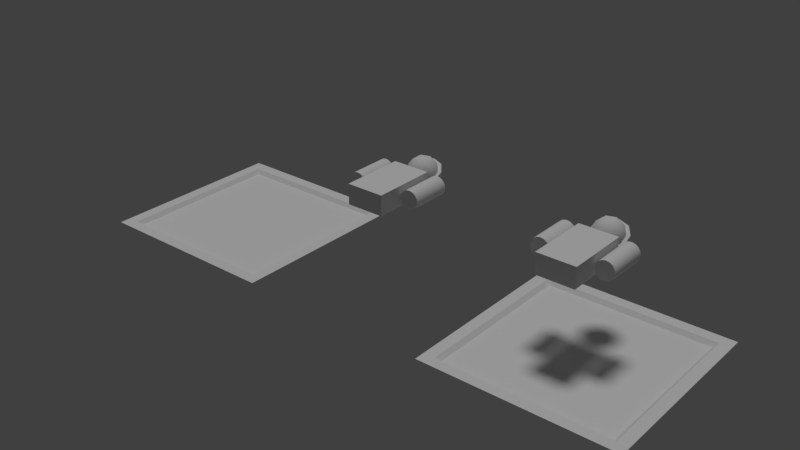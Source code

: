 # Source: meshes.blend  (saved by Blender 2.79.0; exported with 4.5.12 LTS)
import bpy
from mathutils import Matrix  # noqa: F401  (used for matrix-valued properties, if any)

bpy.ops.wm.read_factory_settings(use_empty=True)
scene = bpy.context.scene
scene.name = 'Scene'

# ---- collections
col_collection_1 = bpy.data.collections.new('Collection 1'); scene.collection.children.link(col_collection_1)

# ---- materials (node trees are filled in below, after node groups)
mat_vertexcolor = bpy.data.materials.new('VertexColor')
mat_vertexcolor.alpha_threshold = 0.0
mat_vertexcolor.use_transparent_shadow = False
mat_vertexcolor.roughness = 0.5
mat_vertexcolor.specular_intensity = 0.0

# ---- node groups
ng_auto_smooth = bpy.data.node_groups.new('Auto Smooth', 'GeometryNodeTree')
_s = ng_auto_smooth.interface.new_socket(name='Geometry', in_out='OUTPUT', socket_type='NodeSocketGeometry')
_s = ng_auto_smooth.interface.new_socket(name='Geometry', in_out='INPUT', socket_type='NodeSocketGeometry')
_s = ng_auto_smooth.interface.new_socket(name='Angle', in_out='INPUT', socket_type='NodeSocketFloat')
_s.subtype = 'ANGLE'
_s.min_value = 0.0
_s.max_value = 3.142
ng_auto_smooth.is_modifier = True
_N = ng_auto_smooth.nodes; _L = ng_auto_smooth.links
n0 = _N.new('NodeGroupOutput'); n0.name = 'Group Output'; n0.location = (480, -100)
n1 = _N.new('NodeGroupInput'); n1.name = 'Group Input'; n1.location = (-420, -300)
n2 = _N.new('NodeGroupInput'); n2.name = 'Group Input.001'; n2.location = (-60, -100)
n3 = _N.new('GeometryNodeSetShadeSmooth'); n3.name = 'Set Shade Smooth'; n3.location = (120, -100)
n3.domain = 'EDGE'
n4 = _N.new('GeometryNodeSetShadeSmooth'); n4.name = 'Set Shade Smooth.001'; n4.location = (300, -100)
n5 = _N.new('GeometryNodeInputMeshEdgeAngle'); n5.name = 'Edge Angle'; n5.location = (-420, -220)
n6 = _N.new('GeometryNodeInputEdgeSmooth'); n6.name = 'Is Edge Smooth'; n6.location = (-60, -160)
n7 = _N.new('GeometryNodeInputShadeSmooth'); n7.name = 'Is Face Smooth'; n7.location = (-240, -340)
n8 = _N.new('FunctionNodeBooleanMath'); n8.name = 'Boolean Math'; n8.location = (-60, -220)
n9 = _N.new('FunctionNodeCompare'); n9.name = 'Compare'; n9.location = (-240, -180)
n9.operation = 'LESS_EQUAL'
_L.new(n5.outputs[0], n9.inputs[0])
_L.new(n4.outputs[0], n0.inputs[0])
_L.new(n1.outputs[1], n9.inputs[1])
_L.new(n9.outputs[0], n8.inputs[0])
_L.new(n7.outputs[0], n8.inputs[1])
_L.new(n2.outputs[0], n3.inputs[0])
_L.new(n6.outputs[0], n3.inputs[1])
_L.new(n3.outputs[0], n4.inputs[0])
_L.new(n8.outputs[0], n3.inputs[2])
n0.is_active_output = True

# ---- material node trees

# ---- world
world_world = bpy.data.worlds.new('World'); scene.world = world_world
world_world.color = (0.05088, 0.05088, 0.05088)
world_world.use_sun_shadow = False
world_world.sun_shadow_jitter_overblur = 0.0
world_world.cycles.sampling_method = 'MANUAL'

# ---- lights
light_hemi = bpy.data.lights.new('Hemi', 'SUN')
light_hemi.transmission_factor = 0.0
light_hemi.angle = 0.1993
light_hemi.energy = 1.0
light_hemi.shadow_buffer_clip_start = 0.5
light_hemi.shadow_soft_size = 0.1
light_hemi.shadow_cascade_max_distance = 1000.0

# ---- meshes
me_plane_001 = bpy.data.meshes.new('Plane.001')
me_plane_001.from_pydata([(-0.5, -0.5, 0.0), (0.5, -0.5, 0.0), (-0.5, 0.5, 0.0), (0.5, 0.5, 0.0), (-0.4401, 0.4401, 0.0), (-0.4401, -0.4401, 0.0), (0.4401, -0.4401, 0.0), (0.4401, 0.4401, 0.0), (-0.4199, 0.4199, -0.02037), (-0.4199, -0.4199, -0.02037), (0.4199, -0.4199, -0.02037), (0.4199, 0.4199, -0.02037)], [], [(7, 4, 8, 11), (5, 4, 2, 0), (6, 5, 0, 1), (7, 6, 1, 3), (4, 7, 3, 2), (9, 10, 11, 8), (5, 6, 10, 9), (6, 7, 11, 10), (4, 5, 9, 8)])
_ca = me_plane_001.color_attributes.new('Col', 'BYTE_COLOR', 'CORNER')
_ca.data.foreach_set('color', [0.107, 0.03955, 0.0356, 1.0, 0.107, 0.03955, 0.0356, 1.0, 0.107, 0.03955, 0.0356, 1.0, 0.107, 0.03955, 0.0356, 1.0, 0.107, 0.03955, 0.0356, 1.0, 0.107, 0.03955, 0.0356, 1.0, 0.107, 0.03955, 0.0356, 1.0, 0.107, 0.03955, 0.0356, 1.0, 0.107, 0.03955, 0.0356, 1.0, 0.107, 0.03955, 0.0356, 1.0, 0.107, 0.03955, 0.0356, 1.0, 0.107, 0.03955, 0.0356, 1.0, 0.107, 0.03955, 0.0356, 1.0, 0.107, 0.03955, 0.0356, 1.0, 0.107, 0.03955, 0.0356, 1.0, 0.107, 0.03955, 0.0356, 1.0, 0.107, 0.03955, 0.0356, 1.0, 0.107, 0.03955, 0.0356, 1.0, 0.107, 0.03955, 0.0356, 1.0, 0.107, 0.03955, 0.0356, 1.0, 0.107, 0.009134, 0.01033, 1.0, 0.107, 0.009134, 0.01033, 1.0, 0.107, 0.009134, 0.01033, 1.0, 0.107, 0.009134, 0.01033, 1.0, 0.107, 0.03955, 0.0356, 1.0, 0.107, 0.03955, 0.0356, 1.0, 0.107, 0.03955, 0.0356, 1.0, 0.107, 0.03955, 0.0356, 1.0, 0.107, 0.03955, 0.0356, 1.0, 0.107, 0.03955, 0.0356, 1.0, 0.107, 0.03955, 0.0356, 1.0, 0.107, 0.03955, 0.0356, 1.0, 0.107, 0.03955, 0.0356, 1.0, 0.107, 0.03955, 0.0356, 1.0, 0.107, 0.03955, 0.0356, 1.0, 0.107, 0.03955, 0.0356, 1.0])
me_plane_001.materials.append(mat_vertexcolor)
me_plane_001.use_remesh_preserve_volume = False
me_plane_001.use_remesh_preserve_attributes = False
me_plane_001.use_mirror_vertex_groups = False
me_plane_001.use_paint_bone_selection = False
me_plane_001.use_paint_mask = True
me_plane_001.update()
me_cube_003 = bpy.data.meshes.new('Cube.003')
me_cube_003.from_pydata([(-1.08e-09, 0.1683, -0.07677), (0.05555, 0.1279, -0.03433), (-0.02122, 0.103, -0.03433), (-0.06866, 0.1683, -0.03433), (-0.02122, 0.2336, -0.03433), (0.05555, 0.2086, -0.03433), (0.02122, 0.103, 0.03433), (-0.05555, 0.1279, 0.03433), (-0.05555, 0.2086, 0.03433), (0.02122, 0.2336, 0.03433), (0.06866, 0.1683, 0.03433), (-1.08e-09, 0.1683, 0.07677), (-0.01247, 0.1299, -0.0653), (0.03265, 0.1445, -0.0653), (0.02018, 0.1062, -0.04036), (0.0653, 0.1683, -0.04036), (0.03265, 0.192, -0.0653), (-0.04036, 0.1683, -0.0653), (-0.05283, 0.1299, -0.04036), (-0.01247, 0.2066, -0.0653), (-0.05283, 0.2066, -0.04036), (0.02018, 0.2304, -0.04036), (0.07301, 0.1445, 9.644e-10), (0.07301, 0.192, 9.644e-10), (-1.08e-09, 0.0915, 9.644e-10), (0.04512, 0.1062, 9.644e-10), (-0.07301, 0.1445, 9.644e-10), (-0.04512, 0.1062, 9.644e-10), (-0.04512, 0.2304, 9.644e-10), (-0.07301, 0.192, 9.644e-10), (0.04512, 0.2304, 9.644e-10), (-1.08e-09, 0.245, 9.644e-10), (0.05283, 0.1299, 0.04036), (-0.02018, 0.1062, 0.04036), (-0.0653, 0.1683, 0.04036), (-0.02018, 0.2304, 0.04036), (0.05283, 0.2066, 0.04036), (0.01247, 0.1299, 0.0653), (0.04036, 0.1683, 0.0653), (-0.03265, 0.1445, 0.0653), (-0.03265, 0.192, 0.0653), (0.01247, 0.2066, 0.0653), (-0.09659, -0.2449, -0.05132), (-0.09659, -0.2449, 0.05132), (-0.09659, 0.08143, -0.05132), (-0.09659, 0.08143, 0.05132), (0.09659, -0.2449, -0.05132), (0.09659, -0.2449, 0.05132), (0.09659, 0.08143, -0.05132), (0.09659, 0.08143, 0.05132), (0.1532, 0.08143, 0.04733), (0.1351, 0.08143, 0.04373), (0.1197, 0.08143, 0.03347), (0.1095, 0.08143, 0.01811), (0.1059, 0.08143, -9.165e-11), (0.1095, 0.08143, -0.01811), (0.1197, 0.08143, -0.03347), (0.1351, 0.08143, -0.04373), (0.1532, 0.08143, -0.04733), (0.1713, 0.08143, -0.04373), (0.1867, 0.08143, -0.03347), (0.1969, 0.08143, -0.01811), (0.2005, 0.08143, 2.542e-09), (0.1969, 0.08143, 0.01811), (0.1867, 0.08143, 0.03347), (0.1713, 0.08143, 0.04373), (0.1532, -0.1205, 0.04733), (0.1351, -0.1205, 0.04373), (0.1197, -0.1205, 0.03347), (0.1095, -0.1205, 0.01811), (0.1059, -0.1205, -9.165e-11), (0.1095, -0.1205, -0.01811), (0.1197, -0.1205, -0.03347), (0.1351, -0.1205, -0.04373), (0.1532, -0.1205, -0.04733), (0.1713, -0.1205, -0.04373), (0.1867, -0.1205, -0.03347), (0.1969, -0.1205, -0.01811), (0.2005, -0.1205, 2.542e-09), (0.1969, -0.1205, 0.01811), (0.1867, -0.1205, 0.03347), (0.1713, -0.1205, 0.04373), (-0.1532, 0.08143, 0.04733), (-0.1713, 0.08143, 0.04373), (-0.1867, 0.08143, 0.03347), (-0.1969, 0.08143, 0.01811), (-0.2005, 0.08143, -9.165e-11), (-0.1969, 0.08143, -0.01811), (-0.1867, 0.08143, -0.03347), (-0.1713, 0.08143, -0.04373), (-0.1532, 0.08143, -0.04733), (-0.1351, 0.08143, -0.04373), (-0.1197, 0.08143, -0.03347), (-0.1095, 0.08143, -0.01811), (-0.1059, 0.08143, 2.542e-09), (-0.1095, 0.08143, 0.01811), (-0.1197, 0.08143, 0.03347), (-0.1351, 0.08143, 0.04373), (-0.1532, -0.1205, 0.04733), (-0.1713, -0.1205, 0.04373), (-0.1867, -0.1205, 0.03347), (-0.1969, -0.1205, 0.01811), (-0.2005, -0.1205, -9.165e-11), (-0.1969, -0.1205, -0.01811), (-0.1867, -0.1205, -0.03347), (-0.1713, -0.1205, -0.04373), (-0.1532, -0.1205, -0.04733), (-0.1351, -0.1205, -0.04373), (-0.1197, -0.1205, -0.03347), (-0.1095, -0.1205, -0.01811), (-0.1059, -0.1205, 2.542e-09), (-0.1095, -0.1205, 0.01811), (-0.1197, -0.1205, 0.03347), (-0.1351, -0.1205, 0.04373), (-1.543e-08, 0.2066, -0.089), (0.06731, 0.1413, -0.0611), (-0.02571, 0.1136, -0.07305), (-0.08319, 0.1863, -0.04177), (-0.02571, 0.2589, -0.0105), (0.06731, 0.2312, -0.02244), (-0.01511, 0.1584, -0.09462), (0.03956, 0.1747, -0.0876), (0.02445, 0.12, -0.07822), (0.07912, 0.1891, -0.04848), (0.03956, 0.2275, -0.06488), (-0.0489, 0.2011, -0.07624), (-0.06401, 0.1464, -0.06686), (-0.01511, 0.2438, -0.05786), (-0.06401, 0.2319, -0.0301), (0.02445, 0.2583, -0.01873), (0.08846, 0.1434, -0.01492), (0.08846, 0.1962, 0.007801), (-1.543e-08, 0.08437, -0.04033), (0.05467, 0.1007, -0.03331), (-0.08846, 0.1434, -0.01492), (-0.05467, 0.1007, -0.03331), (-0.05467, 0.2389, 0.02618), (-0.08846, 0.1962, 0.007801), (0.05467, 0.2389, 0.02618), (-1.543e-08, 0.2553, 0.03321)], [], [(0, 13, 12), (1, 13, 15), (0, 12, 17), (0, 17, 19), (0, 19, 16), (1, 15, 22), (2, 14, 24), (3, 18, 26), (4, 20, 28), (5, 21, 30), (1, 22, 25), (2, 24, 27), (3, 26, 29), (4, 28, 31), (5, 30, 23), (6, 32, 37), (7, 33, 39), (8, 34, 40), (9, 35, 41), (10, 36, 38), (38, 41, 11), (38, 36, 41), (36, 9, 41), (41, 40, 11), (41, 35, 40), (35, 8, 40), (40, 39, 11), (40, 34, 39), (34, 7, 39), (39, 37, 11), (39, 33, 37), (33, 6, 37), (37, 38, 11), (37, 32, 38), (32, 10, 38), (23, 36, 10), (23, 30, 36), (30, 9, 36), (31, 35, 9), (31, 28, 35), (28, 8, 35), (29, 34, 8), (29, 26, 34), (26, 7, 34), (27, 33, 7), (27, 24, 33), (24, 6, 33), (25, 32, 6), (25, 22, 32), (22, 10, 32), (30, 31, 9), (30, 21, 31), (21, 4, 31), (28, 29, 8), (28, 20, 29), (20, 3, 29), (26, 27, 7), (26, 18, 27), (18, 2, 27), (24, 25, 6), (24, 14, 25), (14, 1, 25), (22, 23, 10), (22, 15, 23), (15, 5, 23), (16, 21, 5), (16, 19, 21), (19, 4, 21), (19, 20, 4), (19, 17, 20), (17, 3, 20), (17, 18, 3), (17, 12, 18), (12, 2, 18), (15, 16, 5), (15, 13, 16), (13, 0, 16), (12, 14, 2), (12, 13, 14), (13, 1, 14), (42, 43, 45, 44), (44, 45, 49, 48), (48, 49, 47, 46), (46, 47, 43, 42), (44, 48, 46, 42), (49, 45, 43, 47), (51, 50, 65, 64, 63, 62, 61, 60, 59, 58, 57, 56, 55, 54, 53, 52), (67, 68, 69, 70, 71, 72, 73, 74, 75, 76, 77, 78, 79, 80, 81, 66), (54, 55, 71, 70), (62, 63, 79, 78), (55, 56, 72, 71), (63, 64, 80, 79), (56, 57, 73, 72), (64, 65, 81, 80), (57, 58, 74, 73), (50, 51, 67, 66), (65, 50, 66, 81), (58, 59, 75, 74), (51, 52, 68, 67), (59, 60, 76, 75), (52, 53, 69, 68), (60, 61, 77, 76), (53, 54, 70, 69), (61, 62, 78, 77), (83, 82, 97, 96, 95, 94, 93, 92, 91, 90, 89, 88, 87, 86, 85, 84), (99, 100, 101, 102, 103, 104, 105, 106, 107, 108, 109, 110, 111, 112, 113, 98), (86, 87, 103, 102), (94, 95, 111, 110), (87, 88, 104, 103), (95, 96, 112, 111), (88, 89, 105, 104), (96, 97, 113, 112), (89, 90, 106, 105), (82, 83, 99, 98), (97, 82, 98, 113), (90, 91, 107, 106), (83, 84, 100, 99), (91, 92, 108, 107), (84, 85, 101, 100), (92, 93, 109, 108), (85, 86, 102, 101), (93, 94, 110, 109), (114, 121, 120), (115, 121, 123), (114, 120, 125), (114, 125, 127), (114, 127, 124), (115, 123, 130), (116, 122, 132), (117, 126, 134), (118, 128, 136), (119, 129, 138), (115, 130, 133), (116, 132, 135), (117, 134, 137), (118, 136, 139), (119, 138, 131), (138, 129, 139), (129, 118, 139), (136, 128, 137), (128, 117, 137), (134, 126, 135), (126, 116, 135), (132, 122, 133), (122, 115, 133), (131, 138, 139, 136, 137, 134, 135, 132, 133, 130), (130, 123, 131), (123, 119, 131), (124, 129, 119), (124, 127, 129), (127, 118, 129), (127, 128, 118), (127, 125, 128), (125, 117, 128), (125, 126, 117), (125, 120, 126), (120, 116, 126), (123, 124, 119), (123, 121, 124), (121, 114, 124), (120, 122, 116), (120, 121, 122), (121, 115, 122)])
me_cube_003.polygons.foreach_set('use_smooth', [1, 1, 1, 1, 1, 1, 1, 1, 1, 1, 1, 1, 1, 1, 1, 1, 1, 1, 1, 1, 1, 1, 1, 1, 1, 1, 1, 1, 1, 1, 1, 1, 1, 1, 1, 1, 1, 1, 1, 1, 1, 1, 1, 1, 1, 1, 1, 1, 1, 1, 1, 1, 1, 1, 1, 1, 1, 1, 1, 1, 1, 1, 1, 1, 1, 1, 1, 1, 1, 1, 1, 1, 1, 1, 1, 1, 1, 1, 1, 1, 0, 0, 0, 0, 0, 0, 1, 1, 1, 1, 1, 1, 1, 1, 1, 1, 1, 1, 1, 1, 1, 1, 1, 1, 1, 1, 1, 1, 1, 1, 1, 1, 1, 1, 1, 1, 1, 1, 1, 1, 1, 1, 1, 1, 1, 1, 1, 1, 1, 1, 1, 1, 1, 1, 1, 1, 1, 1, 1, 1, 1, 1, 1, 1, 1, 1, 1, 1, 1, 1, 1, 1, 1, 1, 1, 1, 1, 1, 1, 1, 1, 1, 1])
_ca = me_cube_003.color_attributes.new('Col', 'BYTE_COLOR', 'CORNER')
_ca.data.foreach_set('color', [0.1912, 0.5841, 0.6584, 1.0, 0.1912, 0.5841, 0.6584, 1.0, 0.1912, 0.5841, 0.6584, 1.0, 0.1912, 0.5841, 0.6584, 1.0, 0.1912, 0.5841, 0.6584, 1.0, 0.1912, 0.5841, 0.6584, 1.0, 0.1912, 0.5841, 0.6584, 1.0, 0.1912, 0.5841, 0.6584, 1.0, 0.1912, 0.5841, 0.6584, 1.0, 0.1912, 0.5841, 0.6584, 1.0, 0.1912, 0.5841, 0.6584, 1.0, 0.1912, 0.5841, 0.6584, 1.0, 0.1912, 0.5841, 0.6584, 1.0, 0.1912, 0.5841, 0.6584, 1.0, 0.1912, 0.5841, 0.6584, 1.0, 0.003347, 0.2747, 0.0, 1.0, 0.003347, 0.2747, 0.0, 1.0, 0.003347, 0.2747, 0.0, 1.0, 0.1912, 0.5841, 0.6584, 1.0, 0.1912, 0.5841, 0.6584, 1.0, 0.1912, 0.5841, 0.6584, 1.0, 0.003347, 0.2747, 0.0, 1.0, 0.003347, 0.2747, 0.0, 1.0, 0.003347, 0.2747, 0.0, 1.0, 0.1912, 0.5841, 0.6584, 1.0, 0.1912, 0.5841, 0.6584, 1.0, 0.1912, 0.5841, 0.6584, 1.0, 0.1912, 0.5841, 0.6584, 1.0, 0.1912, 0.5841, 0.6584, 1.0, 0.1912, 0.5841, 0.6584, 1.0, 0.003347, 0.2747, 0.0, 1.0, 0.003347, 0.2747, 0.0, 1.0, 0.003347, 0.2747, 0.0, 1.0, 0.05951, 0.305, 0.02624, 1.0, 0.05951, 0.305, 0.02624, 1.0, 0.05951, 0.305, 0.02624, 1.0, 0.003347, 0.2747, 0.0, 1.0, 0.003347, 0.2747, 0.0, 1.0, 0.003347, 0.2747, 0.0, 1.0, 0.1912, 0.5841, 0.6584, 1.0, 0.1912, 0.5841, 0.6584, 1.0, 0.1912, 0.5841, 0.6584, 1.0, 0.1912, 0.5841, 0.6584, 1.0, 0.1912, 0.5841, 0.6584, 1.0, 0.1912, 0.5841, 0.6584, 1.0, 0.003347, 0.2747, 0.0, 1.0, 0.003347, 0.2747, 0.0, 1.0, 0.003347, 0.2747, 0.0, 1.0, 0.003347, 0.2747, 0.0, 1.0, 0.003347, 0.2747, 0.0, 1.0, 0.003347, 0.2747, 0.0, 1.0, 0.003347, 0.2747, 0.0, 1.0, 0.003347, 0.2747, 0.0, 1.0, 0.003347, 0.2747, 0.0, 1.0, 0.003347, 0.2747, 0.0, 1.0, 0.003347, 0.2747, 0.0, 1.0, 0.003347, 0.2747, 0.0, 1.0, 0.003347, 0.2747, 0.0, 1.0, 0.003347, 0.2747, 0.0, 1.0, 0.003347, 0.2747, 0.0, 1.0, 0.003347, 0.2747, 0.0, 1.0, 0.003347, 0.2747, 0.0, 1.0, 0.003347, 0.2747, 0.0, 1.0, 0.003347, 0.2747, 0.0, 1.0, 0.003347, 0.2747, 0.0, 1.0, 0.003347, 0.2747, 0.0, 1.0, 0.003347, 0.2747, 0.0, 1.0, 0.003347, 0.2747, 0.0, 1.0, 0.003347, 0.2747, 0.0, 1.0, 0.003347, 0.2747, 0.0, 1.0, 0.003347, 0.2747, 0.0, 1.0, 0.003347, 0.2747, 0.0, 1.0, 0.003347, 0.2747, 0.0, 1.0, 0.003347, 0.2747, 0.0, 1.0, 0.003347, 0.2747, 0.0, 1.0, 0.003347, 0.2747, 0.0, 1.0, 0.003347, 0.2747, 0.0, 1.0, 0.003347, 0.2747, 0.0, 1.0, 0.003347, 0.2747, 0.0, 1.0, 0.003347, 0.2747, 0.0, 1.0, 0.003347, 0.2747, 0.0, 1.0, 0.003347, 0.2747, 0.0, 1.0, 0.003347, 0.2747, 0.0, 1.0, 0.003347, 0.2747, 0.0, 1.0, 0.003347, 0.2747, 0.0, 1.0, 0.003347, 0.2747, 0.0, 1.0, 0.003347, 0.2747, 0.0, 1.0, 0.003347, 0.2747, 0.0, 1.0, 0.003347, 0.2747, 0.0, 1.0, 0.003347, 0.2747, 0.0, 1.0, 0.003347, 0.2747, 0.0, 1.0, 0.003347, 0.2747, 0.0, 1.0, 0.003347, 0.2747, 0.0, 1.0, 0.003347, 0.2747, 0.0, 1.0, 0.003347, 0.2747, 0.0, 1.0, 0.003347, 0.2747, 0.0, 1.0, 0.003347, 0.2747, 0.0, 1.0, 0.003347, 0.2747, 0.0, 1.0, 0.003347, 0.2747, 0.0, 1.0, 0.003347, 0.2747, 0.0, 1.0, 0.003347, 0.2747, 0.0, 1.0, 0.003347, 0.2747, 0.0, 1.0, 0.003347, 0.2747, 0.0, 1.0, 0.003347, 0.2747, 0.0, 1.0, 0.003347, 0.2747, 0.0, 1.0, 0.003347, 0.2747, 0.0, 1.0, 0.003347, 0.2747, 0.0, 1.0, 0.003347, 0.2747, 0.0, 1.0, 0.003347, 0.2747, 0.0, 1.0, 0.003347, 0.2747, 0.0, 1.0, 0.003347, 0.2747, 0.0, 1.0, 0.003347, 0.2747, 0.0, 1.0, 0.003347, 0.2747, 0.0, 1.0, 0.003347, 0.2747, 0.0, 1.0, 0.003347, 0.2747, 0.0, 1.0, 0.003347, 0.2747, 0.0, 1.0, 0.003347, 0.2747, 0.0, 1.0, 0.003347, 0.2747, 0.0, 1.0, 0.003347, 0.2747, 0.0, 1.0, 0.003347, 0.2747, 0.0, 1.0, 0.003347, 0.2747, 0.0, 1.0, 0.003347, 0.2747, 0.0, 1.0, 0.003347, 0.2747, 0.0, 1.0, 0.003347, 0.2747, 0.0, 1.0, 0.003347, 0.2747, 0.0, 1.0, 0.003347, 0.2747, 0.0, 1.0, 0.003347, 0.2747, 0.0, 1.0, 0.003347, 0.2747, 0.0, 1.0, 0.003347, 0.2747, 0.0, 1.0, 0.003347, 0.2747, 0.0, 1.0, 0.003347, 0.2747, 0.0, 1.0, 0.003347, 0.2747, 0.0, 1.0, 0.003347, 0.2747, 0.0, 1.0, 0.003347, 0.2747, 0.0, 1.0, 0.003347, 0.2747, 0.0, 1.0, 0.003347, 0.2747, 0.0, 1.0, 0.003347, 0.2747, 0.0, 1.0, 0.003347, 0.2747, 0.0, 1.0, 0.003347, 0.2747, 0.0, 1.0, 0.003347, 0.2747, 0.0, 1.0, 0.003347, 0.2747, 0.0, 1.0, 0.003347, 0.2747, 0.0, 1.0, 0.003347, 0.2747, 0.0, 1.0, 0.003347, 0.2747, 0.0, 1.0, 0.003347, 0.2747, 0.0, 1.0, 0.003347, 0.2747, 0.0, 1.0, 0.003347, 0.2747, 0.0, 1.0, 0.003347, 0.2747, 0.0, 1.0, 0.003347, 0.2747, 0.0, 1.0, 0.003347, 0.2747, 0.0, 1.0, 0.003347, 0.2747, 0.0, 1.0, 0.003347, 0.2747, 0.0, 1.0, 0.003347, 0.2747, 0.0, 1.0, 0.1912, 0.5841, 0.6584, 1.0, 0.1912, 0.5841, 0.6584, 1.0, 0.1912, 0.5841, 0.6584, 1.0, 0.1912, 0.5841, 0.6584, 1.0, 0.1912, 0.5841, 0.6584, 1.0, 0.1912, 0.5841, 0.6584, 1.0, 0.003347, 0.2747, 0.0, 1.0, 0.003347, 0.2747, 0.0, 1.0, 0.003347, 0.2747, 0.0, 1.0, 0.1912, 0.5841, 0.6584, 1.0, 0.1912, 0.5841, 0.6584, 1.0, 0.1912, 0.5841, 0.6584, 1.0, 0.1912, 0.5841, 0.6584, 1.0, 0.1912, 0.5841, 0.6584, 1.0, 0.1912, 0.5841, 0.6584, 1.0, 0.003347, 0.2747, 0.0, 1.0, 0.003347, 0.2747, 0.0, 1.0, 0.003347, 0.2747, 0.0, 1.0, 0.003347, 0.2747, 0.0, 1.0, 0.003347, 0.2747, 0.0, 1.0, 0.003347, 0.2747, 0.0, 1.0, 0.003347, 0.2747, 0.0, 1.0, 0.003347, 0.2747, 0.0, 1.0, 0.003347, 0.2747, 0.0, 1.0, 0.003347, 0.2747, 0.0, 1.0, 0.003347, 0.2747, 0.0, 1.0, 0.003347, 0.2747, 0.0, 1.0, 0.003347, 0.2747, 0.0, 1.0, 0.003347, 0.2747, 0.0, 1.0, 0.003347, 0.2747, 0.0, 1.0, 0.003347, 0.2747, 0.0, 1.0, 0.003347, 0.2747, 0.0, 1.0, 0.003347, 0.2747, 0.0, 1.0, 0.003347, 0.2747, 0.0, 1.0, 0.003347, 0.2747, 0.0, 1.0, 0.003347, 0.2747, 0.0, 1.0, 0.003347, 0.2747, 0.0, 1.0, 0.003347, 0.2747, 0.0, 1.0, 0.003347, 0.2747, 0.0, 1.0, 0.1912, 0.5841, 0.6584, 1.0, 0.1912, 0.5841, 0.6584, 1.0, 0.1912, 0.5841, 0.6584, 1.0, 0.1912, 0.5841, 0.6584, 1.0, 0.1912, 0.5841, 0.6584, 1.0, 0.1912, 0.5841, 0.6584, 1.0, 0.1912, 0.5841, 0.6584, 1.0, 0.1912, 0.5841, 0.6584, 1.0, 0.1912, 0.5841, 0.6584, 1.0, 0.1912, 0.5841, 0.6584, 1.0, 0.1912, 0.5841, 0.6584, 1.0, 0.1912, 0.5841, 0.6584, 1.0, 0.1912, 0.5841, 0.6584, 1.0, 0.1912, 0.5841, 0.6584, 1.0, 0.1912, 0.5841, 0.6584, 1.0, 0.1912, 0.5841, 0.6584, 1.0, 0.1912, 0.5841, 0.6584, 1.0, 0.1912, 0.5841, 0.6584, 1.0, 0.1912, 0.5841, 0.6584, 1.0, 0.1912, 0.5841, 0.6584, 1.0, 0.1912, 0.5841, 0.6584, 1.0, 0.1912, 0.5841, 0.6584, 1.0, 0.1912, 0.5841, 0.6584, 1.0, 0.1912, 0.5841, 0.6584, 1.0, 0.1912, 0.5841, 0.6584, 1.0, 0.1912, 0.5841, 0.6584, 1.0, 0.1912, 0.5841, 0.6584, 1.0, 0.1912, 0.5841, 0.6584, 1.0, 0.1912, 0.5841, 0.6584, 1.0, 0.1912, 0.5841, 0.6584, 1.0, 0.1912, 0.5841, 0.6584, 1.0, 0.1912, 0.5841, 0.6584, 1.0, 0.1912, 0.5841, 0.6584, 1.0, 0.1912, 0.5841, 0.6584, 1.0, 0.1912, 0.5841, 0.6584, 1.0, 0.1912, 0.5841, 0.6584, 1.0, 0.1912, 0.5841, 0.6584, 1.0, 0.1912, 0.5841, 0.6584, 1.0, 0.1912, 0.5841, 0.6584, 1.0, 0.1912, 0.5841, 0.6584, 1.0, 0.1912, 0.5841, 0.6584, 1.0, 0.1912, 0.5841, 0.6584, 1.0, 0.1912, 0.5841, 0.6584, 1.0, 0.1912, 0.5841, 0.6584, 1.0, 0.1912, 0.5841, 0.6584, 1.0, 0.1912, 0.5841, 0.6584, 1.0, 0.1912, 0.5841, 0.6584, 1.0, 0.1912, 0.5841, 0.6584, 1.0, 0.107, 0.04817, 0.006995, 1.0, 0.107, 0.04817, 0.006995, 1.0, 0.107, 0.04817, 0.006995, 1.0, 0.107, 0.04817, 0.006995, 1.0, 0.107, 0.04817, 0.006995, 1.0, 0.107, 0.04817, 0.006995, 1.0, 0.107, 0.04817, 0.006995, 1.0, 0.107, 0.04817, 0.006995, 1.0, 0.107, 0.04817, 0.006995, 1.0, 0.107, 0.04817, 0.006995, 1.0, 0.107, 0.04817, 0.006995, 1.0, 0.107, 0.04817, 0.006995, 1.0, 0.107, 0.04817, 0.006995, 1.0, 0.107, 0.04817, 0.006995, 1.0, 0.107, 0.04817, 0.006995, 1.0, 0.107, 0.04817, 0.006995, 1.0, 0.107, 0.04817, 0.006995, 1.0, 0.107, 0.04817, 0.006995, 1.0, 0.107, 0.04817, 0.006995, 1.0, 0.107, 0.04817, 0.006995, 1.0, 0.107, 0.04817, 0.006995, 1.0, 0.107, 0.04817, 0.006995, 1.0, 0.107, 0.04817, 0.006995, 1.0, 0.107, 0.04817, 0.006995, 1.0, 0.003347, 0.2747, 0.0, 1.0, 0.003347, 0.2747, 0.0, 1.0, 0.003347, 0.2747, 0.0, 1.0, 0.003347, 0.2747, 0.0, 1.0, 0.003347, 0.2747, 0.0, 1.0, 0.003347, 0.2747, 0.0, 1.0, 0.003347, 0.2747, 0.0, 1.0, 0.003347, 0.2747, 0.0, 1.0, 0.003347, 0.2747, 0.0, 1.0, 0.003347, 0.2747, 0.0, 1.0, 0.003347, 0.2747, 0.0, 1.0, 0.003347, 0.2747, 0.0, 1.0, 0.003347, 0.2747, 0.0, 1.0, 0.003347, 0.2747, 0.0, 1.0, 0.003347, 0.2747, 0.0, 1.0, 0.003347, 0.2747, 0.0, 1.0, 0.003347, 0.2747, 0.0, 1.0, 0.003347, 0.2747, 0.0, 1.0, 0.003347, 0.2747, 0.0, 1.0, 0.003347, 0.2747, 0.0, 1.0, 0.003347, 0.2747, 0.0, 1.0, 0.003347, 0.2747, 0.0, 1.0, 0.003347, 0.2747, 0.0, 1.0, 0.003347, 0.2747, 0.0, 1.0, 0.003347, 0.2747, 0.0, 1.0, 0.003347, 0.2747, 0.0, 1.0, 0.003347, 0.2747, 0.0, 1.0, 0.003347, 0.2747, 0.0, 1.0, 0.003347, 0.2747, 0.0, 1.0, 0.003347, 0.2747, 0.0, 1.0, 0.003347, 0.2747, 0.0, 1.0, 0.003347, 0.2747, 0.0, 1.0, 0.003347, 0.2747, 0.0, 1.0, 0.003347, 0.2747, 0.0, 1.0, 0.003347, 0.2747, 0.0, 1.0, 0.003347, 0.2747, 0.0, 1.0, 0.003347, 0.2747, 0.0, 1.0, 0.005182, 0.2831, 0.002428, 1.0, 0.003347, 0.2747, 0.0, 1.0, 0.003347, 0.2747, 0.0, 1.0, 0.003347, 0.2747, 0.0, 1.0, 0.003347, 0.2747, 0.0, 1.0, 0.003347, 0.2747, 0.0, 1.0, 0.003347, 0.2747, 0.0, 1.0, 0.003347, 0.2747, 0.0, 1.0, 0.003347, 0.2747, 0.0, 1.0, 0.003347, 0.2747, 0.0, 1.0, 0.003347, 0.2747, 0.0, 1.0, 0.003347, 0.2747, 0.0, 1.0, 0.003347, 0.2747, 0.0, 1.0, 0.003347, 0.2747, 0.0, 1.0, 0.003347, 0.2747, 0.0, 1.0, 0.003347, 0.2747, 0.0, 1.0, 0.003347, 0.2747, 0.0, 1.0, 0.003347, 0.2747, 0.0, 1.0, 0.003347, 0.2747, 0.0, 1.0, 0.003347, 0.2747, 0.0, 1.0, 0.003347, 0.2747, 0.0, 1.0, 0.003347, 0.2747, 0.0, 1.0, 0.003347, 0.2747, 0.0, 1.0, 0.003347, 0.2747, 0.0, 1.0, 0.003347, 0.2747, 0.0, 1.0, 0.003347, 0.2747, 0.0, 1.0, 0.003347, 0.2747, 0.0, 1.0, 0.003347, 0.2747, 0.0, 1.0, 0.003347, 0.2747, 0.0, 1.0, 0.003347, 0.2747, 0.0, 1.0, 0.003347, 0.2747, 0.0, 1.0, 0.003347, 0.2747, 0.0, 1.0, 0.003347, 0.2747, 0.0, 1.0, 0.003347, 0.2747, 0.0, 1.0, 0.003347, 0.2747, 0.0, 1.0, 0.003347, 0.2747, 0.0, 1.0, 0.003347, 0.2747, 0.0, 1.0, 0.003347, 0.2747, 0.0, 1.0, 0.003347, 0.2747, 0.0, 1.0, 0.003347, 0.2747, 0.0, 1.0, 0.003347, 0.2747, 0.0, 1.0, 0.003347, 0.2747, 0.0, 1.0, 0.003347, 0.2747, 0.0, 1.0, 0.003347, 0.2747, 0.0, 1.0, 0.003347, 0.2747, 0.0, 1.0, 0.003347, 0.2747, 0.0, 1.0, 0.003347, 0.2747, 0.0, 1.0, 0.003347, 0.2747, 0.0, 1.0, 0.003347, 0.2747, 0.0, 1.0, 0.003347, 0.2747, 0.0, 1.0, 0.003347, 0.2747, 0.0, 1.0, 0.003347, 0.2747, 0.0, 1.0, 0.003347, 0.2747, 0.0, 1.0, 0.003347, 0.2747, 0.0, 1.0, 0.003347, 0.2747, 0.0, 1.0, 0.003347, 0.2747, 0.0, 1.0, 0.003347, 0.2747, 0.0, 1.0, 0.003347, 0.2747, 0.0, 1.0, 0.003347, 0.2747, 0.0, 1.0, 0.003347, 0.2747, 0.0, 1.0, 0.003347, 0.2747, 0.0, 1.0, 0.003347, 0.2747, 0.0, 1.0, 0.003347, 0.2747, 0.0, 1.0, 0.003347, 0.2747, 0.0, 1.0, 0.003347, 0.2747, 0.0, 1.0, 0.003347, 0.2747, 0.0, 1.0, 0.003347, 0.2747, 0.0, 1.0, 0.003347, 0.2747, 0.0, 1.0, 0.003347, 0.2747, 0.0, 1.0, 0.003347, 0.2747, 0.0, 1.0, 0.003347, 0.2747, 0.0, 1.0, 0.003347, 0.2747, 0.0, 1.0, 0.003347, 0.2747, 0.0, 1.0, 0.003347, 0.2747, 0.0, 1.0, 0.003347, 0.2747, 0.0, 1.0, 0.003347, 0.2747, 0.0, 1.0, 0.003347, 0.2747, 0.0, 1.0, 0.003347, 0.2747, 0.0, 1.0, 0.003347, 0.2747, 0.0, 1.0, 0.003347, 0.2747, 0.0, 1.0, 0.003347, 0.2747, 0.0, 1.0, 0.003347, 0.2747, 0.0, 1.0, 0.003347, 0.2747, 0.0, 1.0, 0.003347, 0.2747, 0.0, 1.0, 0.003347, 0.2747, 0.0, 1.0, 0.003347, 0.2747, 0.0, 1.0, 0.003347, 0.2747, 0.0, 1.0, 0.003347, 0.2747, 0.0, 1.0, 0.003347, 0.2747, 0.0, 1.0, 0.003347, 0.2747, 0.0, 1.0, 0.003347, 0.2747, 0.0, 1.0, 0.003347, 0.2747, 0.0, 1.0, 0.003347, 0.2747, 0.0, 1.0, 0.003347, 0.2747, 0.0, 1.0, 0.003347, 0.2747, 0.0, 1.0, 0.003347, 0.2747, 0.0, 1.0, 0.003347, 0.2747, 0.0, 1.0, 0.003347, 0.2747, 0.0, 1.0, 0.003347, 0.2747, 0.0, 1.0, 0.003347, 0.2747, 0.0, 1.0, 0.003347, 0.2747, 0.0, 1.0, 0.003347, 0.2747, 0.0, 1.0, 0.003347, 0.2747, 0.0, 1.0, 0.003347, 0.2747, 0.0, 1.0, 0.003347, 0.2747, 0.0, 1.0, 0.003347, 0.2747, 0.0, 1.0, 0.003347, 0.2747, 0.0, 1.0, 0.003347, 0.2747, 0.0, 1.0, 0.003347, 0.2747, 0.0, 1.0, 0.003347, 0.2747, 0.0, 1.0, 0.003347, 0.2747, 0.0, 1.0, 0.003347, 0.2747, 0.0, 1.0, 0.003347, 0.2747, 0.0, 1.0, 0.003347, 0.2747, 0.0, 1.0, 0.003347, 0.2747, 0.0, 1.0, 0.003347, 0.2747, 0.0, 1.0, 0.003347, 0.2747, 0.0, 1.0, 0.003347, 0.2747, 0.0, 1.0, 0.003347, 0.2747, 0.0, 1.0, 0.003347, 0.2747, 0.0, 1.0, 0.003347, 0.2747, 0.0, 1.0, 0.003347, 0.2747, 0.0, 1.0, 0.003347, 0.2747, 0.0, 1.0, 0.003347, 0.2747, 0.0, 1.0, 0.003347, 0.2747, 0.0, 1.0, 0.003347, 0.2747, 0.0, 1.0, 0.003347, 0.2747, 0.0, 1.0, 0.003347, 0.2747, 0.0, 1.0, 0.003347, 0.2747, 0.0, 1.0, 0.003347, 0.2747, 0.0, 1.0, 0.003347, 0.2747, 0.0, 1.0, 0.003347, 0.2747, 0.0, 1.0, 0.003347, 0.2747, 0.0, 1.0, 0.003347, 0.2747, 0.0, 1.0, 0.003347, 0.2747, 0.0, 1.0, 0.003347, 0.2747, 0.0, 1.0, 0.003347, 0.2747, 0.0, 1.0, 0.003347, 0.2747, 0.0, 1.0, 0.003347, 0.2747, 0.0, 1.0, 0.003347, 0.2747, 0.0, 1.0, 0.003347, 0.2747, 0.0, 1.0, 0.003347, 0.2747, 0.0, 1.0, 0.003347, 0.2747, 0.0, 1.0, 0.003347, 0.2747, 0.0, 1.0, 0.003347, 0.2747, 0.0, 1.0, 0.003347, 0.2747, 0.0, 1.0, 0.003347, 0.2747, 0.0, 1.0, 0.003347, 0.2747, 0.0, 1.0, 0.003347, 0.2747, 0.0, 1.0, 0.003347, 0.2747, 0.0, 1.0, 0.003347, 0.2747, 0.0, 1.0, 0.003347, 0.2747, 0.0, 1.0, 0.003347, 0.2747, 0.0, 1.0, 0.1356, 0.521, 0.4342, 1.0, 0.1413, 0.5395, 0.4678, 1.0, 0.107, 0.04817, 0.006995, 1.0, 0.107, 0.04817, 0.006995, 1.0, 0.107, 0.04817, 0.006995, 1.0, 0.107, 0.04817, 0.006995, 1.0, 0.107, 0.04817, 0.006995, 1.0, 0.107, 0.04817, 0.006995, 1.0, 0.107, 0.04817, 0.006995, 1.0, 0.107, 0.04817, 0.006995, 1.0, 0.107, 0.04817, 0.006995, 1.0, 0.107, 0.04817, 0.006995, 1.0, 0.107, 0.04817, 0.006995, 1.0, 0.107, 0.04817, 0.006995, 1.0, 0.107, 0.04817, 0.006995, 1.0, 0.107, 0.04817, 0.006995, 1.0, 0.107, 0.04817, 0.006995, 1.0, 0.107, 0.04817, 0.006995, 1.0, 0.107, 0.04817, 0.006995, 1.0, 0.107, 0.04817, 0.006995, 1.0, 0.107, 0.04817, 0.006995, 1.0, 0.107, 0.04817, 0.006995, 1.0, 0.107, 0.04817, 0.006995, 1.0, 0.107, 0.04817, 0.006995, 1.0, 0.107, 0.04817, 0.006995, 1.0, 0.107, 0.04817, 0.006995, 1.0, 0.107, 0.04817, 0.006995, 1.0, 0.107, 0.04817, 0.006995, 1.0, 0.107, 0.04817, 0.006995, 1.0, 0.107, 0.04817, 0.006995, 1.0, 0.107, 0.04817, 0.006995, 1.0, 0.107, 0.04817, 0.006995, 1.0, 0.107, 0.04817, 0.006995, 1.0, 0.107, 0.04817, 0.006995, 1.0, 0.107, 0.04817, 0.006995, 1.0, 0.107, 0.04817, 0.006995, 1.0, 0.107, 0.04817, 0.006995, 1.0, 0.107, 0.04817, 0.006995, 1.0, 0.107, 0.04817, 0.006995, 1.0, 0.107, 0.04817, 0.006995, 1.0, 0.107, 0.04817, 0.006995, 1.0, 0.107, 0.04817, 0.006995, 1.0, 0.107, 0.04817, 0.006995, 1.0, 0.107, 0.04817, 0.006995, 1.0, 0.107, 0.04817, 0.006995, 1.0, 0.107, 0.04817, 0.006995, 1.0, 0.107, 0.04817, 0.006995, 1.0, 0.107, 0.04817, 0.006995, 1.0, 0.107, 0.04817, 0.006995, 1.0, 0.107, 0.04817, 0.006995, 1.0, 0.107, 0.04817, 0.006995, 1.0, 0.107, 0.04817, 0.006995, 1.0, 0.107, 0.04817, 0.006995, 1.0, 0.107, 0.04817, 0.006995, 1.0, 0.107, 0.04817, 0.006995, 1.0, 0.107, 0.04817, 0.006995, 1.0, 0.107, 0.04817, 0.006995, 1.0, 0.107, 0.04817, 0.006995, 1.0, 0.107, 0.04817, 0.006995, 1.0, 0.107, 0.04817, 0.006995, 1.0, 0.107, 0.04817, 0.006995, 1.0, 0.107, 0.04817, 0.006995, 1.0, 0.107, 0.04817, 0.006995, 1.0, 0.107, 0.04817, 0.006995, 1.0, 0.107, 0.04817, 0.006995, 1.0, 0.107, 0.04817, 0.006995, 1.0, 0.107, 0.04817, 0.006995, 1.0, 0.107, 0.04817, 0.006995, 1.0, 0.107, 0.04817, 0.006995, 1.0, 0.107, 0.04817, 0.006995, 1.0, 0.107, 0.04817, 0.006995, 1.0, 0.107, 0.04817, 0.006995, 1.0, 0.107, 0.04817, 0.006995, 1.0, 0.107, 0.04817, 0.006995, 1.0, 0.107, 0.04817, 0.006995, 1.0, 0.107, 0.04817, 0.006995, 1.0, 0.107, 0.04817, 0.006995, 1.0, 0.107, 0.04817, 0.006995, 1.0, 0.107, 0.04817, 0.006995, 1.0, 0.107, 0.04817, 0.006995, 1.0, 0.107, 0.04817, 0.006995, 1.0, 0.107, 0.04817, 0.006995, 1.0, 0.107, 0.04817, 0.006995, 1.0, 0.107, 0.04817, 0.006995, 1.0, 0.107, 0.04817, 0.006995, 1.0, 0.107, 0.04817, 0.006995, 1.0, 0.107, 0.04817, 0.006995, 1.0, 0.107, 0.04817, 0.006995, 1.0, 0.107, 0.04817, 0.006995, 1.0, 0.107, 0.04817, 0.006995, 1.0, 0.107, 0.04817, 0.006995, 1.0, 0.107, 0.04817, 0.006995, 1.0, 0.107, 0.04817, 0.006995, 1.0, 0.107, 0.04817, 0.006995, 1.0, 0.107, 0.04817, 0.006995, 1.0, 0.107, 0.04817, 0.006995, 1.0, 0.107, 0.04817, 0.006995, 1.0, 0.107, 0.04817, 0.006995, 1.0, 0.107, 0.04817, 0.006995, 1.0, 0.107, 0.04817, 0.006995, 1.0, 0.107, 0.04817, 0.006995, 1.0, 0.107, 0.04817, 0.006995, 1.0, 0.107, 0.04817, 0.006995, 1.0, 0.107, 0.04817, 0.006995, 1.0, 0.107, 0.04817, 0.006995, 1.0, 0.107, 0.04817, 0.006995, 1.0, 0.107, 0.04817, 0.006995, 1.0, 0.107, 0.04817, 0.006995, 1.0, 0.107, 0.04817, 0.006995, 1.0, 0.107, 0.04817, 0.006995, 1.0, 0.107, 0.04817, 0.006995, 1.0, 0.107, 0.04817, 0.006995, 1.0, 0.107, 0.04817, 0.006995, 1.0, 0.107, 0.04817, 0.006995, 1.0, 0.107, 0.04817, 0.006995, 1.0, 0.107, 0.04817, 0.006995, 1.0, 0.107, 0.04817, 0.006995, 1.0, 0.107, 0.04817, 0.006995, 1.0, 0.107, 0.04817, 0.006995, 1.0, 0.107, 0.04817, 0.006995, 1.0, 0.107, 0.04817, 0.006995, 1.0, 0.107, 0.04817, 0.006995, 1.0, 0.107, 0.04817, 0.006995, 1.0, 0.107, 0.04817, 0.006995, 1.0, 0.107, 0.04817, 0.006995, 1.0, 0.107, 0.04817, 0.006995, 1.0, 0.107, 0.04817, 0.006995, 1.0, 0.107, 0.04817, 0.006995, 1.0, 0.107, 0.04817, 0.006995, 1.0, 0.107, 0.04817, 0.006995, 1.0, 0.107, 0.04817, 0.006995, 1.0, 0.107, 0.04817, 0.006995, 1.0])
me_cube_003.materials.append(mat_vertexcolor)
me_cube_003.use_remesh_preserve_volume = False
me_cube_003.use_remesh_preserve_attributes = False
me_cube_003.use_mirror_vertex_groups = False
me_cube_003.use_paint_bone_selection = False
me_cube_003.use_paint_mask = True
me_cube_003.update()
me_cube_000 = bpy.data.meshes.new('Cube.000')
me_cube_000.from_pydata([(-1.08e-09, 0.1683, -0.07677), (0.05555, 0.1279, -0.03433), (-0.02122, 0.103, -0.03433), (-0.06866, 0.1683, -0.03433), (-0.02122, 0.2336, -0.03433), (0.05555, 0.2086, -0.03433), (0.02122, 0.103, 0.03433), (-0.05555, 0.1279, 0.03433), (-0.05555, 0.2086, 0.03433), (0.02122, 0.2336, 0.03433), (0.06866, 0.1683, 0.03433), (-1.08e-09, 0.1683, 0.07677), (-0.01247, 0.1299, -0.0653), (0.03265, 0.1445, -0.0653), (0.02018, 0.1062, -0.04036), (0.0653, 0.1683, -0.04036), (0.03265, 0.192, -0.0653), (-0.04036, 0.1683, -0.0653), (-0.05283, 0.1299, -0.04036), (-0.01247, 0.2066, -0.0653), (-0.05283, 0.2066, -0.04036), (0.02018, 0.2304, -0.04036), (0.07301, 0.1445, 9.644e-10), (0.07301, 0.192, 9.644e-10), (-1.08e-09, 0.0915, 9.644e-10), (0.04512, 0.1062, 9.644e-10), (-0.07301, 0.1445, 9.644e-10), (-0.04512, 0.1062, 9.644e-10), (-0.04512, 0.2304, 9.644e-10), (-0.07301, 0.192, 9.644e-10), (0.04512, 0.2304, 9.644e-10), (-1.08e-09, 0.245, 9.644e-10), (0.05283, 0.1299, 0.04036), (-0.02018, 0.1062, 0.04036), (-0.0653, 0.1683, 0.04036), (-0.02018, 0.2304, 0.04036), (0.05283, 0.2066, 0.04036), (0.01247, 0.1299, 0.0653), (0.04036, 0.1683, 0.0653), (-0.03265, 0.1445, 0.0653), (-0.03265, 0.192, 0.0653), (0.01247, 0.2066, 0.0653), (-0.09659, -0.2449, -0.05132), (-0.09659, -0.2449, 0.05132), (-0.09659, 0.08143, -0.05132), (-0.09659, 0.08143, 0.05132), (0.09659, -0.2449, -0.05132), (0.09659, -0.2449, 0.05132), (0.09659, 0.08143, -0.05132), (0.09659, 0.08143, 0.05132), (0.1532, 0.08143, 0.04733), (0.1351, 0.08143, 0.04373), (0.1197, 0.08143, 0.03347), (0.1095, 0.08143, 0.01811), (0.1059, 0.08143, -9.165e-11), (0.1095, 0.08143, -0.01811), (0.1197, 0.08143, -0.03347), (0.1351, 0.08143, -0.04373), (0.1532, 0.08143, -0.04733), (0.1713, 0.08143, -0.04373), (0.1867, 0.08143, -0.03347), (0.1969, 0.08143, -0.01811), (0.2005, 0.08143, 2.542e-09), (0.1969, 0.08143, 0.01811), (0.1867, 0.08143, 0.03347), (0.1713, 0.08143, 0.04373), (0.1532, -0.1205, 0.04733), (0.1351, -0.1205, 0.04373), (0.1197, -0.1205, 0.03347), (0.1095, -0.1205, 0.01811), (0.1059, -0.1205, -9.165e-11), (0.1095, -0.1205, -0.01811), (0.1197, -0.1205, -0.03347), (0.1351, -0.1205, -0.04373), (0.1532, -0.1205, -0.04733), (0.1713, -0.1205, -0.04373), (0.1867, -0.1205, -0.03347), (0.1969, -0.1205, -0.01811), (0.2005, -0.1205, 2.542e-09), (0.1969, -0.1205, 0.01811), (0.1867, -0.1205, 0.03347), (0.1713, -0.1205, 0.04373), (-0.1532, 0.08143, 0.04733), (-0.1713, 0.08143, 0.04373), (-0.1867, 0.08143, 0.03347), (-0.1969, 0.08143, 0.01811), (-0.2005, 0.08143, -9.165e-11), (-0.1969, 0.08143, -0.01811), (-0.1867, 0.08143, -0.03347), (-0.1713, 0.08143, -0.04373), (-0.1532, 0.08143, -0.04733), (-0.1351, 0.08143, -0.04373), (-0.1197, 0.08143, -0.03347), (-0.1095, 0.08143, -0.01811), (-0.1059, 0.08143, 2.542e-09), (-0.1095, 0.08143, 0.01811), (-0.1197, 0.08143, 0.03347), (-0.1351, 0.08143, 0.04373), (-0.1532, -0.1205, 0.04733), (-0.1713, -0.1205, 0.04373), (-0.1867, -0.1205, 0.03347), (-0.1969, -0.1205, 0.01811), (-0.2005, -0.1205, -9.165e-11), (-0.1969, -0.1205, -0.01811), (-0.1867, -0.1205, -0.03347), (-0.1713, -0.1205, -0.04373), (-0.1532, -0.1205, -0.04733), (-0.1351, -0.1205, -0.04373), (-0.1197, -0.1205, -0.03347), (-0.1095, -0.1205, -0.01811), (-0.1059, -0.1205, 2.542e-09), (-0.1095, -0.1205, 0.01811), (-0.1197, -0.1205, 0.03347), (-0.1351, -0.1205, 0.04373), (-1.543e-08, 0.2066, -0.089), (0.06731, 0.1413, -0.0611), (-0.02571, 0.1136, -0.07305), (-0.08319, 0.1863, -0.04177), (-0.02571, 0.2589, -0.0105), (0.06731, 0.2312, -0.02244), (-0.01511, 0.1584, -0.09462), (0.03956, 0.1747, -0.0876), (0.02445, 0.12, -0.07822), (0.07912, 0.1891, -0.04848), (0.03956, 0.2275, -0.06488), (-0.0489, 0.2011, -0.07624), (-0.06401, 0.1464, -0.06686), (-0.01511, 0.2438, -0.05786), (-0.06401, 0.2319, -0.0301), (0.02445, 0.2583, -0.01873), (0.08846, 0.1434, -0.01492), (0.08846, 0.1962, 0.007801), (-1.543e-08, 0.08437, -0.04033), (0.05467, 0.1007, -0.03331), (-0.08846, 0.1434, -0.01492), (-0.05467, 0.1007, -0.03331), (-0.05467, 0.2389, 0.02618), (-0.08846, 0.1962, 0.007801), (0.05467, 0.2389, 0.02618), (-1.543e-08, 0.2553, 0.03321)], [], [(0, 13, 12), (1, 13, 15), (0, 12, 17), (0, 17, 19), (0, 19, 16), (1, 15, 22), (2, 14, 24), (3, 18, 26), (4, 20, 28), (5, 21, 30), (1, 22, 25), (2, 24, 27), (3, 26, 29), (4, 28, 31), (5, 30, 23), (6, 32, 37), (7, 33, 39), (8, 34, 40), (9, 35, 41), (10, 36, 38), (38, 41, 11), (38, 36, 41), (36, 9, 41), (41, 40, 11), (41, 35, 40), (35, 8, 40), (40, 39, 11), (40, 34, 39), (34, 7, 39), (39, 37, 11), (39, 33, 37), (33, 6, 37), (37, 38, 11), (37, 32, 38), (32, 10, 38), (23, 36, 10), (23, 30, 36), (30, 9, 36), (31, 35, 9), (31, 28, 35), (28, 8, 35), (29, 34, 8), (29, 26, 34), (26, 7, 34), (27, 33, 7), (27, 24, 33), (24, 6, 33), (25, 32, 6), (25, 22, 32), (22, 10, 32), (30, 31, 9), (30, 21, 31), (21, 4, 31), (28, 29, 8), (28, 20, 29), (20, 3, 29), (26, 27, 7), (26, 18, 27), (18, 2, 27), (24, 25, 6), (24, 14, 25), (14, 1, 25), (22, 23, 10), (22, 15, 23), (15, 5, 23), (16, 21, 5), (16, 19, 21), (19, 4, 21), (19, 20, 4), (19, 17, 20), (17, 3, 20), (17, 18, 3), (17, 12, 18), (12, 2, 18), (15, 16, 5), (15, 13, 16), (13, 0, 16), (12, 14, 2), (12, 13, 14), (13, 1, 14), (42, 43, 45, 44), (44, 45, 49, 48), (48, 49, 47, 46), (46, 47, 43, 42), (44, 48, 46, 42), (49, 45, 43, 47), (51, 50, 65, 64, 63, 62, 61, 60, 59, 58, 57, 56, 55, 54, 53, 52), (67, 68, 69, 70, 71, 72, 73, 74, 75, 76, 77, 78, 79, 80, 81, 66), (54, 55, 71, 70), (62, 63, 79, 78), (55, 56, 72, 71), (63, 64, 80, 79), (56, 57, 73, 72), (64, 65, 81, 80), (57, 58, 74, 73), (50, 51, 67, 66), (65, 50, 66, 81), (58, 59, 75, 74), (51, 52, 68, 67), (59, 60, 76, 75), (52, 53, 69, 68), (60, 61, 77, 76), (53, 54, 70, 69), (61, 62, 78, 77), (83, 82, 97, 96, 95, 94, 93, 92, 91, 90, 89, 88, 87, 86, 85, 84), (99, 100, 101, 102, 103, 104, 105, 106, 107, 108, 109, 110, 111, 112, 113, 98), (86, 87, 103, 102), (94, 95, 111, 110), (87, 88, 104, 103), (95, 96, 112, 111), (88, 89, 105, 104), (96, 97, 113, 112), (89, 90, 106, 105), (82, 83, 99, 98), (97, 82, 98, 113), (90, 91, 107, 106), (83, 84, 100, 99), (91, 92, 108, 107), (84, 85, 101, 100), (92, 93, 109, 108), (85, 86, 102, 101), (93, 94, 110, 109), (114, 121, 120), (115, 121, 123), (114, 120, 125), (114, 125, 127), (114, 127, 124), (115, 123, 130), (116, 122, 132), (117, 126, 134), (118, 128, 136), (119, 129, 138), (115, 130, 133), (116, 132, 135), (117, 134, 137), (118, 136, 139), (119, 138, 131), (138, 129, 139), (129, 118, 139), (136, 128, 137), (128, 117, 137), (134, 126, 135), (126, 116, 135), (132, 122, 133), (122, 115, 133), (131, 138, 139, 136, 137, 134, 135, 132, 133, 130), (130, 123, 131), (123, 119, 131), (124, 129, 119), (124, 127, 129), (127, 118, 129), (127, 128, 118), (127, 125, 128), (125, 117, 128), (125, 126, 117), (125, 120, 126), (120, 116, 126), (123, 124, 119), (123, 121, 124), (121, 114, 124), (120, 122, 116), (120, 121, 122), (121, 115, 122)])
me_cube_000.polygons.foreach_set('use_smooth', [1, 1, 1, 1, 1, 1, 1, 1, 1, 1, 1, 1, 1, 1, 1, 1, 1, 1, 1, 1, 1, 1, 1, 1, 1, 1, 1, 1, 1, 1, 1, 1, 1, 1, 1, 1, 1, 1, 1, 1, 1, 1, 1, 1, 1, 1, 1, 1, 1, 1, 1, 1, 1, 1, 1, 1, 1, 1, 1, 1, 1, 1, 1, 1, 1, 1, 1, 1, 1, 1, 1, 1, 1, 1, 1, 1, 1, 1, 1, 1, 0, 0, 0, 0, 0, 0, 1, 1, 1, 1, 1, 1, 1, 1, 1, 1, 1, 1, 1, 1, 1, 1, 1, 1, 1, 1, 1, 1, 1, 1, 1, 1, 1, 1, 1, 1, 1, 1, 1, 1, 1, 1, 1, 1, 1, 1, 1, 1, 1, 1, 1, 1, 1, 1, 1, 1, 1, 1, 1, 1, 1, 1, 1, 1, 1, 1, 1, 1, 1, 1, 1, 1, 1, 1, 1, 1, 1, 1, 1, 1, 1, 1, 1])
_ca = me_cube_000.color_attributes.new('Col', 'BYTE_COLOR', 'CORNER')
_ca.data.foreach_set('color', [0.1912, 0.5841, 0.6584, 1.0, 0.1912, 0.5841, 0.6584, 1.0, 0.1912, 0.5841, 0.6584, 1.0, 0.1912, 0.5841, 0.6584, 1.0, 0.1912, 0.5841, 0.6584, 1.0, 0.1912, 0.5841, 0.6584, 1.0, 0.1912, 0.5841, 0.6584, 1.0, 0.1912, 0.5841, 0.6584, 1.0, 0.1912, 0.5841, 0.6584, 1.0, 0.1912, 0.5841, 0.6584, 1.0, 0.1912, 0.5841, 0.6584, 1.0, 0.1912, 0.5841, 0.6584, 1.0, 0.1912, 0.5841, 0.6584, 1.0, 0.1912, 0.5841, 0.6584, 1.0, 0.1912, 0.5841, 0.6584, 1.0, 0.305, 0.1356, 0.04817, 1.0, 0.305, 0.1356, 0.04817, 1.0, 0.305, 0.1356, 0.04817, 1.0, 0.1912, 0.5841, 0.6584, 1.0, 0.1912, 0.5841, 0.6584, 1.0, 0.1912, 0.5841, 0.6584, 1.0, 0.305, 0.1356, 0.04817, 1.0, 0.305, 0.1356, 0.04817, 1.0, 0.305, 0.1356, 0.04817, 1.0, 0.1912, 0.5841, 0.6584, 1.0, 0.1912, 0.5841, 0.6584, 1.0, 0.1912, 0.5841, 0.6584, 1.0, 0.1912, 0.5841, 0.6584, 1.0, 0.1912, 0.5841, 0.6584, 1.0, 0.1912, 0.5841, 0.6584, 1.0, 0.305, 0.1356, 0.04817, 1.0, 0.305, 0.1356, 0.04817, 1.0, 0.3005, 0.1384, 0.04971, 1.0, 0.305, 0.1356, 0.04817, 1.0, 0.305, 0.1356, 0.04817, 1.0, 0.305, 0.1356, 0.04817, 1.0, 0.305, 0.1356, 0.04817, 1.0, 0.305, 0.1356, 0.04817, 1.0, 0.305, 0.1356, 0.04817, 1.0, 0.1912, 0.5841, 0.6584, 1.0, 0.1912, 0.5841, 0.6584, 1.0, 0.1912, 0.5841, 0.6584, 1.0, 0.1912, 0.5841, 0.6584, 1.0, 0.1912, 0.5841, 0.6584, 1.0, 0.1912, 0.5841, 0.6584, 1.0, 0.305, 0.1356, 0.04817, 1.0, 0.305, 0.1356, 0.04817, 1.0, 0.305, 0.1356, 0.04817, 1.0, 0.305, 0.1356, 0.04817, 1.0, 0.305, 0.1356, 0.04817, 1.0, 0.305, 0.1356, 0.04817, 1.0, 0.305, 0.1356, 0.04817, 1.0, 0.305, 0.1356, 0.04817, 1.0, 0.305, 0.1356, 0.04817, 1.0, 0.305, 0.1356, 0.04817, 1.0, 0.305, 0.1356, 0.04817, 1.0, 0.305, 0.1356, 0.04817, 1.0, 0.305, 0.1356, 0.04817, 1.0, 0.305, 0.1356, 0.04817, 1.0, 0.305, 0.1356, 0.04817, 1.0, 0.305, 0.1356, 0.04817, 1.0, 0.305, 0.1356, 0.04817, 1.0, 0.305, 0.1356, 0.04817, 1.0, 0.305, 0.1356, 0.04817, 1.0, 0.305, 0.1356, 0.04817, 1.0, 0.305, 0.1356, 0.04817, 1.0, 0.305, 0.1356, 0.04817, 1.0, 0.305, 0.1356, 0.04817, 1.0, 0.305, 0.1356, 0.04817, 1.0, 0.305, 0.1356, 0.04817, 1.0, 0.305, 0.1356, 0.04817, 1.0, 0.305, 0.1356, 0.04817, 1.0, 0.305, 0.1356, 0.04817, 1.0, 0.305, 0.1356, 0.04817, 1.0, 0.305, 0.1356, 0.04817, 1.0, 0.305, 0.1356, 0.04817, 1.0, 0.305, 0.1356, 0.04817, 1.0, 0.305, 0.1356, 0.04817, 1.0, 0.305, 0.1356, 0.04817, 1.0, 0.305, 0.1356, 0.04817, 1.0, 0.305, 0.1356, 0.04817, 1.0, 0.305, 0.1356, 0.04817, 1.0, 0.305, 0.1356, 0.04817, 1.0, 0.305, 0.1356, 0.04817, 1.0, 0.305, 0.1356, 0.04817, 1.0, 0.305, 0.1356, 0.04817, 1.0, 0.305, 0.1356, 0.04817, 1.0, 0.305, 0.1356, 0.04817, 1.0, 0.305, 0.1356, 0.04817, 1.0, 0.305, 0.1356, 0.04817, 1.0, 0.305, 0.1356, 0.04817, 1.0, 0.305, 0.1356, 0.04817, 1.0, 0.305, 0.1356, 0.04817, 1.0, 0.305, 0.1356, 0.04817, 1.0, 0.305, 0.1356, 0.04817, 1.0, 0.305, 0.1356, 0.04817, 1.0, 0.305, 0.1356, 0.04817, 1.0, 0.305, 0.1356, 0.04817, 1.0, 0.305, 0.1356, 0.04817, 1.0, 0.305, 0.1356, 0.04817, 1.0, 0.305, 0.1356, 0.04817, 1.0, 0.305, 0.1356, 0.04817, 1.0, 0.305, 0.1356, 0.04817, 1.0, 0.305, 0.1356, 0.04817, 1.0, 0.305, 0.1356, 0.04817, 1.0, 0.305, 0.1356, 0.04817, 1.0, 0.305, 0.1356, 0.04817, 1.0, 0.305, 0.1356, 0.04817, 1.0, 0.305, 0.1356, 0.04817, 1.0, 0.305, 0.1356, 0.04817, 1.0, 0.305, 0.1356, 0.04817, 1.0, 0.305, 0.1356, 0.04817, 1.0, 0.305, 0.1356, 0.04817, 1.0, 0.305, 0.1356, 0.04817, 1.0, 0.305, 0.1356, 0.04817, 1.0, 0.305, 0.1356, 0.04817, 1.0, 0.3005, 0.1384, 0.05127, 1.0, 0.305, 0.1356, 0.04817, 1.0, 0.305, 0.1356, 0.04817, 1.0, 0.305, 0.1356, 0.04817, 1.0, 0.305, 0.1356, 0.04817, 1.0, 0.305, 0.1356, 0.04971, 1.0, 0.305, 0.1356, 0.04817, 1.0, 0.305, 0.1356, 0.04817, 1.0, 0.305, 0.1356, 0.04817, 1.0, 0.305, 0.1356, 0.04971, 1.0, 0.305, 0.1356, 0.04817, 1.0, 0.305, 0.1356, 0.04817, 1.0, 0.305, 0.1356, 0.04817, 1.0, 0.305, 0.1356, 0.04817, 1.0, 0.305, 0.1356, 0.04817, 1.0, 0.305, 0.1356, 0.04817, 1.0, 0.305, 0.1356, 0.04817, 1.0, 0.305, 0.1356, 0.04817, 1.0, 0.305, 0.1356, 0.04817, 1.0, 0.305, 0.1356, 0.04817, 1.0, 0.305, 0.1356, 0.04817, 1.0, 0.305, 0.1356, 0.04817, 1.0, 0.305, 0.1356, 0.04817, 1.0, 0.305, 0.1356, 0.04817, 1.0, 0.305, 0.1356, 0.04817, 1.0, 0.305, 0.1356, 0.04817, 1.0, 0.305, 0.1356, 0.04817, 1.0, 0.305, 0.1356, 0.04817, 1.0, 0.305, 0.1356, 0.04817, 1.0, 0.305, 0.1356, 0.04817, 1.0, 0.305, 0.1356, 0.04817, 1.0, 0.305, 0.1356, 0.04817, 1.0, 0.305, 0.1356, 0.04817, 1.0, 0.305, 0.1356, 0.04817, 1.0, 0.305, 0.1356, 0.04817, 1.0, 0.305, 0.1356, 0.04817, 1.0, 0.305, 0.1356, 0.04817, 1.0, 0.1912, 0.5841, 0.6584, 1.0, 0.1912, 0.5841, 0.6584, 1.0, 0.1912, 0.5841, 0.6584, 1.0, 0.1912, 0.5841, 0.6584, 1.0, 0.1912, 0.5841, 0.6584, 1.0, 0.1912, 0.5841, 0.6584, 1.0, 0.305, 0.1356, 0.04817, 1.0, 0.305, 0.1356, 0.04817, 1.0, 0.305, 0.1356, 0.04971, 1.0, 0.1912, 0.5841, 0.6584, 1.0, 0.1912, 0.5841, 0.6584, 1.0, 0.1912, 0.5841, 0.6584, 1.0, 0.1912, 0.5841, 0.6584, 1.0, 0.1912, 0.5841, 0.6584, 1.0, 0.1912, 0.5841, 0.6584, 1.0, 0.305, 0.1356, 0.04817, 1.0, 0.305, 0.1356, 0.04817, 1.0, 0.305, 0.1356, 0.04817, 1.0, 0.305, 0.1356, 0.04817, 1.0, 0.305, 0.1356, 0.04817, 1.0, 0.305, 0.1356, 0.04817, 1.0, 0.305, 0.1356, 0.04817, 1.0, 0.305, 0.1356, 0.04817, 1.0, 0.305, 0.1356, 0.04817, 1.0, 0.305, 0.1356, 0.04817, 1.0, 0.305, 0.1356, 0.04817, 1.0, 0.305, 0.1356, 0.04817, 1.0, 0.305, 0.1356, 0.04817, 1.0, 0.305, 0.1356, 0.04817, 1.0, 0.3005, 0.1384, 0.04971, 1.0, 0.305, 0.1356, 0.04817, 1.0, 0.305, 0.1356, 0.04817, 1.0, 0.3005, 0.1384, 0.04971, 1.0, 0.305, 0.1356, 0.04817, 1.0, 0.305, 0.1356, 0.04817, 1.0, 0.305, 0.1356, 0.04817, 1.0, 0.305, 0.1356, 0.04817, 1.0, 0.305, 0.1356, 0.04817, 1.0, 0.305, 0.1356, 0.04817, 1.0, 0.1912, 0.5841, 0.6584, 1.0, 0.1912, 0.5841, 0.6584, 1.0, 0.1912, 0.5841, 0.6584, 1.0, 0.1912, 0.5841, 0.6584, 1.0, 0.1912, 0.5841, 0.6584, 1.0, 0.1912, 0.5841, 0.6584, 1.0, 0.1912, 0.5841, 0.6584, 1.0, 0.1912, 0.5841, 0.6584, 1.0, 0.1912, 0.5841, 0.6584, 1.0, 0.1912, 0.5841, 0.6584, 1.0, 0.1912, 0.5841, 0.6584, 1.0, 0.1912, 0.5841, 0.6584, 1.0, 0.1912, 0.5841, 0.6584, 1.0, 0.1912, 0.5841, 0.6584, 1.0, 0.1912, 0.5841, 0.6584, 1.0, 0.1912, 0.5841, 0.6584, 1.0, 0.1912, 0.5841, 0.6584, 1.0, 0.1912, 0.5841, 0.6584, 1.0, 0.1912, 0.5841, 0.6584, 1.0, 0.1912, 0.5841, 0.6584, 1.0, 0.1912, 0.5841, 0.6584, 1.0, 0.1912, 0.5841, 0.6584, 1.0, 0.1912, 0.5841, 0.6584, 1.0, 0.1912, 0.5841, 0.6584, 1.0, 0.1912, 0.5841, 0.6584, 1.0, 0.1912, 0.5841, 0.6584, 1.0, 0.1912, 0.5841, 0.6584, 1.0, 0.1912, 0.5841, 0.6584, 1.0, 0.1912, 0.5841, 0.6584, 1.0, 0.1912, 0.5841, 0.6584, 1.0, 0.1912, 0.5841, 0.6584, 1.0, 0.1912, 0.5841, 0.6584, 1.0, 0.1912, 0.5841, 0.6584, 1.0, 0.1912, 0.5841, 0.6584, 1.0, 0.1912, 0.5841, 0.6584, 1.0, 0.1912, 0.5841, 0.6584, 1.0, 0.1912, 0.5841, 0.6584, 1.0, 0.1912, 0.5841, 0.6584, 1.0, 0.1912, 0.5841, 0.6584, 1.0, 0.1912, 0.5841, 0.6584, 1.0, 0.1912, 0.5841, 0.6584, 1.0, 0.1912, 0.5841, 0.6584, 1.0, 0.1912, 0.5841, 0.6584, 1.0, 0.1912, 0.5841, 0.6584, 1.0, 0.1912, 0.5841, 0.6584, 1.0, 0.1912, 0.5841, 0.6584, 1.0, 0.1912, 0.5841, 0.6584, 1.0, 0.1912, 0.5841, 0.6584, 1.0, 0.4342, 0.3968, 0.3712, 1.0, 0.4342, 0.3968, 0.3712, 1.0, 0.4342, 0.3968, 0.3712, 1.0, 0.4342, 0.3968, 0.3712, 1.0, 0.4342, 0.3968, 0.3712, 1.0, 0.4342, 0.3968, 0.3712, 1.0, 0.4342, 0.3968, 0.3712, 1.0, 0.4342, 0.3968, 0.3712, 1.0, 0.4342, 0.3968, 0.3712, 1.0, 0.4342, 0.3968, 0.3712, 1.0, 0.4342, 0.3968, 0.3712, 1.0, 0.4342, 0.3968, 0.3712, 1.0, 0.4342, 0.3968, 0.3712, 1.0, 0.4342, 0.3968, 0.3712, 1.0, 0.4342, 0.3968, 0.3712, 1.0, 0.4342, 0.3968, 0.3712, 1.0, 0.4342, 0.3968, 0.3712, 1.0, 0.4342, 0.3968, 0.3712, 1.0, 0.4342, 0.3968, 0.3712, 1.0, 0.4342, 0.3968, 0.3712, 1.0, 0.4342, 0.3968, 0.3712, 1.0, 0.4342, 0.3968, 0.3712, 1.0, 0.4342, 0.3968, 0.3712, 1.0, 0.4342, 0.3968, 0.3712, 1.0, 0.305, 0.1356, 0.04817, 1.0, 0.305, 0.1356, 0.04817, 1.0, 0.305, 0.1356, 0.04817, 1.0, 0.305, 0.1356, 0.04817, 1.0, 0.305, 0.1356, 0.04817, 1.0, 0.305, 0.1356, 0.04817, 1.0, 0.305, 0.1356, 0.04817, 1.0, 0.305, 0.1356, 0.04817, 1.0, 0.305, 0.1356, 0.04817, 1.0, 0.305, 0.1356, 0.04817, 1.0, 0.305, 0.1356, 0.04817, 1.0, 0.305, 0.1356, 0.04817, 1.0, 0.305, 0.1356, 0.04817, 1.0, 0.305, 0.1356, 0.04817, 1.0, 0.305, 0.1356, 0.04817, 1.0, 0.305, 0.1356, 0.04817, 1.0, 0.305, 0.1356, 0.04817, 1.0, 0.305, 0.1356, 0.04817, 1.0, 0.305, 0.1356, 0.04817, 1.0, 0.305, 0.1356, 0.04817, 1.0, 0.305, 0.1356, 0.04817, 1.0, 0.305, 0.1356, 0.04817, 1.0, 0.305, 0.1356, 0.04817, 1.0, 0.305, 0.1356, 0.04817, 1.0, 0.305, 0.1356, 0.04817, 1.0, 0.305, 0.1356, 0.04817, 1.0, 0.305, 0.1356, 0.04817, 1.0, 0.305, 0.1356, 0.04817, 1.0, 0.305, 0.1356, 0.04817, 1.0, 0.305, 0.1356, 0.04817, 1.0, 0.305, 0.1356, 0.04817, 1.0, 0.305, 0.1356, 0.04817, 1.0, 0.305, 0.1356, 0.04817, 1.0, 0.305, 0.1356, 0.04817, 1.0, 0.305, 0.1356, 0.04817, 1.0, 0.305, 0.1356, 0.04817, 1.0, 0.305, 0.1356, 0.04817, 1.0, 0.305, 0.1356, 0.04817, 1.0, 0.305, 0.1356, 0.04817, 1.0, 0.305, 0.1356, 0.04817, 1.0, 0.305, 0.1356, 0.04817, 1.0, 0.305, 0.1356, 0.04817, 1.0, 0.305, 0.1356, 0.04817, 1.0, 0.305, 0.1356, 0.04817, 1.0, 0.305, 0.1356, 0.04817, 1.0, 0.305, 0.1356, 0.04817, 1.0, 0.305, 0.1356, 0.04817, 1.0, 0.305, 0.1356, 0.04817, 1.0, 0.305, 0.1356, 0.04817, 1.0, 0.305, 0.1356, 0.04817, 1.0, 0.305, 0.1356, 0.04817, 1.0, 0.305, 0.1356, 0.04817, 1.0, 0.305, 0.1356, 0.04817, 1.0, 0.305, 0.1356, 0.04817, 1.0, 0.305, 0.1356, 0.04817, 1.0, 0.305, 0.1356, 0.04817, 1.0, 0.305, 0.1356, 0.04817, 1.0, 0.305, 0.1356, 0.04817, 1.0, 0.305, 0.1356, 0.04817, 1.0, 0.305, 0.1356, 0.04817, 1.0, 0.305, 0.1356, 0.04817, 1.0, 0.305, 0.1356, 0.04817, 1.0, 0.305, 0.1356, 0.04817, 1.0, 0.305, 0.1356, 0.04817, 1.0, 0.305, 0.1356, 0.04817, 1.0, 0.305, 0.1356, 0.04817, 1.0, 0.305, 0.1356, 0.04817, 1.0, 0.305, 0.1356, 0.04817, 1.0, 0.305, 0.1356, 0.04817, 1.0, 0.305, 0.1356, 0.04817, 1.0, 0.305, 0.1356, 0.04817, 1.0, 0.305, 0.1356, 0.04817, 1.0, 0.305, 0.1356, 0.04817, 1.0, 0.305, 0.1356, 0.04817, 1.0, 0.305, 0.1356, 0.04817, 1.0, 0.305, 0.1356, 0.04817, 1.0, 0.305, 0.1356, 0.04817, 1.0, 0.305, 0.1356, 0.04817, 1.0, 0.305, 0.1356, 0.04817, 1.0, 0.305, 0.1356, 0.04817, 1.0, 0.305, 0.1356, 0.04817, 1.0, 0.305, 0.1356, 0.04817, 1.0, 0.305, 0.1356, 0.04817, 1.0, 0.305, 0.1356, 0.04817, 1.0, 0.305, 0.1356, 0.04817, 1.0, 0.305, 0.1356, 0.04817, 1.0, 0.305, 0.1356, 0.04817, 1.0, 0.305, 0.1356, 0.04817, 1.0, 0.305, 0.1356, 0.04817, 1.0, 0.305, 0.1356, 0.04817, 1.0, 0.305, 0.1356, 0.04817, 1.0, 0.305, 0.1356, 0.04817, 1.0, 0.305, 0.1356, 0.04817, 1.0, 0.305, 0.1356, 0.04817, 1.0, 0.305, 0.1356, 0.04817, 1.0, 0.305, 0.1356, 0.04817, 1.0, 0.305, 0.1356, 0.04817, 1.0, 0.305, 0.1356, 0.04817, 1.0, 0.305, 0.1356, 0.04817, 1.0, 0.305, 0.1356, 0.04817, 1.0, 0.305, 0.1356, 0.04817, 1.0, 0.305, 0.1356, 0.04817, 1.0, 0.305, 0.1356, 0.04817, 1.0, 0.305, 0.1356, 0.04817, 1.0, 0.305, 0.1356, 0.04817, 1.0, 0.305, 0.1356, 0.04817, 1.0, 0.305, 0.1356, 0.04817, 1.0, 0.305, 0.1356, 0.04817, 1.0, 0.305, 0.1356, 0.04817, 1.0, 0.305, 0.1356, 0.04817, 1.0, 0.305, 0.1356, 0.04817, 1.0, 0.305, 0.1356, 0.04817, 1.0, 0.305, 0.1356, 0.04817, 1.0, 0.305, 0.1356, 0.04817, 1.0, 0.305, 0.1356, 0.04817, 1.0, 0.305, 0.1356, 0.04817, 1.0, 0.305, 0.1356, 0.04817, 1.0, 0.305, 0.1356, 0.04817, 1.0, 0.305, 0.1356, 0.04817, 1.0, 0.305, 0.1356, 0.04817, 1.0, 0.305, 0.1356, 0.04817, 1.0, 0.305, 0.1356, 0.04817, 1.0, 0.305, 0.1356, 0.04817, 1.0, 0.305, 0.1356, 0.04817, 1.0, 0.305, 0.1356, 0.04817, 1.0, 0.305, 0.1356, 0.04817, 1.0, 0.305, 0.1356, 0.04817, 1.0, 0.305, 0.1356, 0.04817, 1.0, 0.305, 0.1356, 0.04817, 1.0, 0.305, 0.1356, 0.04817, 1.0, 0.305, 0.1356, 0.04817, 1.0, 0.305, 0.1356, 0.04817, 1.0, 0.305, 0.1356, 0.04817, 1.0, 0.305, 0.1356, 0.04817, 1.0, 0.305, 0.1356, 0.04817, 1.0, 0.305, 0.1356, 0.04817, 1.0, 0.305, 0.1356, 0.04817, 1.0, 0.305, 0.1356, 0.04817, 1.0, 0.305, 0.1356, 0.04817, 1.0, 0.305, 0.1356, 0.04817, 1.0, 0.305, 0.1356, 0.04817, 1.0, 0.305, 0.1356, 0.04817, 1.0, 0.305, 0.1356, 0.04817, 1.0, 0.305, 0.1356, 0.04817, 1.0, 0.305, 0.1356, 0.04817, 1.0, 0.305, 0.1356, 0.04817, 1.0, 0.305, 0.1356, 0.04817, 1.0, 0.305, 0.1356, 0.04817, 1.0, 0.305, 0.1356, 0.04817, 1.0, 0.305, 0.1356, 0.04817, 1.0, 0.305, 0.1356, 0.04817, 1.0, 0.305, 0.1356, 0.04817, 1.0, 0.305, 0.1356, 0.04817, 1.0, 0.305, 0.1356, 0.04817, 1.0, 0.305, 0.1356, 0.04817, 1.0, 0.305, 0.1356, 0.04817, 1.0, 0.305, 0.1356, 0.04817, 1.0, 0.305, 0.1356, 0.04817, 1.0, 0.305, 0.1356, 0.04817, 1.0, 0.305, 0.1356, 0.04817, 1.0, 0.305, 0.1356, 0.04817, 1.0, 0.305, 0.1356, 0.04817, 1.0, 0.305, 0.1356, 0.04817, 1.0, 0.305, 0.1356, 0.04817, 1.0, 0.305, 0.1356, 0.04817, 1.0, 0.305, 0.1356, 0.04817, 1.0, 0.305, 0.1356, 0.04817, 1.0, 0.305, 0.1356, 0.04817, 1.0, 0.305, 0.1356, 0.04817, 1.0, 0.305, 0.1356, 0.04817, 1.0, 0.305, 0.1356, 0.04817, 1.0, 0.305, 0.1356, 0.04817, 1.0, 0.305, 0.1356, 0.04817, 1.0, 0.305, 0.1356, 0.04817, 1.0, 0.305, 0.1356, 0.04817, 1.0, 0.305, 0.1356, 0.04817, 1.0, 0.305, 0.1356, 0.04817, 1.0, 0.305, 0.1356, 0.04817, 1.0, 0.305, 0.1356, 0.04817, 1.0, 0.305, 0.1356, 0.04817, 1.0, 0.305, 0.1356, 0.04817, 1.0, 0.305, 0.1356, 0.04817, 1.0, 0.305, 0.1356, 0.04817, 1.0, 0.305, 0.1356, 0.04817, 1.0, 0.305, 0.1356, 0.04817, 1.0, 0.305, 0.1356, 0.04817, 1.0, 0.305, 0.1356, 0.04817, 1.0, 0.305, 0.1356, 0.04817, 1.0, 0.305, 0.1356, 0.04817, 1.0, 0.305, 0.1356, 0.04817, 1.0, 0.305, 0.1356, 0.04817, 1.0, 0.305, 0.1356, 0.04817, 1.0, 0.4342, 0.3968, 0.3712, 1.0, 0.4342, 0.3968, 0.3712, 1.0, 0.4342, 0.3968, 0.3712, 1.0, 0.4342, 0.3968, 0.3712, 1.0, 0.4342, 0.3968, 0.3712, 1.0, 0.4342, 0.3968, 0.3712, 1.0, 0.4342, 0.3968, 0.3712, 1.0, 0.4342, 0.3968, 0.3712, 1.0, 0.4342, 0.3968, 0.3712, 1.0, 0.4342, 0.3968, 0.3712, 1.0, 0.4342, 0.3968, 0.3712, 1.0, 0.4342, 0.3968, 0.3712, 1.0, 0.4342, 0.3968, 0.3712, 1.0, 0.4342, 0.3968, 0.3712, 1.0, 0.4342, 0.3968, 0.3712, 1.0, 0.4342, 0.3968, 0.3712, 1.0, 0.4342, 0.3968, 0.3712, 1.0, 0.4342, 0.3968, 0.3712, 1.0, 0.4342, 0.3968, 0.3712, 1.0, 0.4342, 0.3968, 0.3712, 1.0, 0.4342, 0.3968, 0.3712, 1.0, 0.4342, 0.3968, 0.3712, 1.0, 0.4342, 0.3968, 0.3712, 1.0, 0.4342, 0.3968, 0.3712, 1.0, 0.4342, 0.3968, 0.3712, 1.0, 0.4342, 0.3968, 0.3712, 1.0, 0.4342, 0.3968, 0.3712, 1.0, 0.4342, 0.3968, 0.3712, 1.0, 0.4342, 0.3968, 0.3712, 1.0, 0.4342, 0.3968, 0.3712, 1.0, 0.4342, 0.3968, 0.3712, 1.0, 0.4342, 0.3968, 0.3712, 1.0, 0.4342, 0.3968, 0.3712, 1.0, 0.4342, 0.3968, 0.3712, 1.0, 0.4342, 0.3968, 0.3712, 1.0, 0.4342, 0.3968, 0.3712, 1.0, 0.4342, 0.3968, 0.3712, 1.0, 0.4342, 0.3968, 0.3712, 1.0, 0.4342, 0.3968, 0.3712, 1.0, 0.4342, 0.3968, 0.3712, 1.0, 0.4342, 0.3968, 0.3712, 1.0, 0.4342, 0.3968, 0.3712, 1.0, 0.4342, 0.3968, 0.3712, 1.0, 0.4342, 0.3968, 0.3712, 1.0, 0.4342, 0.3968, 0.3712, 1.0, 0.4342, 0.3968, 0.3712, 1.0, 0.4342, 0.3968, 0.3712, 1.0, 0.4342, 0.3968, 0.3712, 1.0, 0.4342, 0.3968, 0.3712, 1.0, 0.4342, 0.3968, 0.3712, 1.0, 0.4342, 0.3968, 0.3712, 1.0, 0.4342, 0.3968, 0.3712, 1.0, 0.4342, 0.3968, 0.3712, 1.0, 0.4342, 0.3968, 0.3712, 1.0, 0.4342, 0.3968, 0.3712, 1.0, 0.4342, 0.3968, 0.3712, 1.0, 0.4342, 0.3968, 0.3712, 1.0, 0.4342, 0.3968, 0.3712, 1.0, 0.4342, 0.3968, 0.3712, 1.0, 0.4342, 0.3968, 0.3712, 1.0, 0.4342, 0.3968, 0.3712, 1.0, 0.4342, 0.3968, 0.3712, 1.0, 0.4342, 0.3968, 0.3712, 1.0, 0.4342, 0.3968, 0.3712, 1.0, 0.4342, 0.3968, 0.3712, 1.0, 0.4342, 0.3968, 0.3712, 1.0, 0.4342, 0.3968, 0.3712, 1.0, 0.4342, 0.3968, 0.3712, 1.0, 0.4342, 0.3968, 0.3712, 1.0, 0.4342, 0.3968, 0.3712, 1.0, 0.4342, 0.3968, 0.3712, 1.0, 0.4342, 0.3968, 0.3712, 1.0, 0.4342, 0.3968, 0.3712, 1.0, 0.4342, 0.3968, 0.3712, 1.0, 0.4342, 0.3968, 0.3712, 1.0, 0.4342, 0.3968, 0.3712, 1.0, 0.4342, 0.3968, 0.3712, 1.0, 0.4342, 0.3968, 0.3712, 1.0, 0.4342, 0.3968, 0.3712, 1.0, 0.4342, 0.3968, 0.3712, 1.0, 0.4342, 0.3968, 0.3712, 1.0, 0.4342, 0.3968, 0.3712, 1.0, 0.4342, 0.3968, 0.3712, 1.0, 0.4342, 0.3968, 0.3712, 1.0, 0.4342, 0.3968, 0.3712, 1.0, 0.4342, 0.3968, 0.3712, 1.0, 0.4342, 0.3968, 0.3712, 1.0, 0.4342, 0.3968, 0.3712, 1.0, 0.4342, 0.3968, 0.3712, 1.0, 0.4342, 0.3968, 0.3712, 1.0, 0.4342, 0.3968, 0.3712, 1.0, 0.4342, 0.3968, 0.3712, 1.0, 0.4342, 0.3968, 0.3712, 1.0, 0.4342, 0.3968, 0.3712, 1.0, 0.4342, 0.3968, 0.3712, 1.0, 0.4342, 0.3968, 0.3712, 1.0, 0.4342, 0.3968, 0.3712, 1.0, 0.4342, 0.3968, 0.3712, 1.0, 0.4342, 0.3968, 0.3712, 1.0, 0.4342, 0.3968, 0.3712, 1.0, 0.4342, 0.3968, 0.3712, 1.0, 0.4342, 0.3968, 0.3712, 1.0, 0.4342, 0.3968, 0.3712, 1.0, 0.4342, 0.3968, 0.3712, 1.0, 0.4342, 0.3968, 0.3712, 1.0, 0.4342, 0.3968, 0.3712, 1.0, 0.4342, 0.3968, 0.3712, 1.0, 0.4342, 0.3968, 0.3712, 1.0, 0.4342, 0.3968, 0.3712, 1.0, 0.4342, 0.3968, 0.3712, 1.0, 0.4342, 0.3968, 0.3712, 1.0, 0.4342, 0.3968, 0.3712, 1.0, 0.4342, 0.3968, 0.3712, 1.0, 0.4342, 0.3968, 0.3712, 1.0, 0.4342, 0.3968, 0.3712, 1.0, 0.4342, 0.3968, 0.3712, 1.0, 0.4342, 0.3968, 0.3712, 1.0, 0.4342, 0.3968, 0.3712, 1.0, 0.4342, 0.3968, 0.3712, 1.0, 0.4342, 0.3968, 0.3712, 1.0, 0.4342, 0.3968, 0.3712, 1.0, 0.4342, 0.3968, 0.3712, 1.0, 0.4342, 0.3968, 0.3712, 1.0, 0.4342, 0.3968, 0.3712, 1.0, 0.4342, 0.3968, 0.3712, 1.0, 0.4342, 0.3968, 0.3712, 1.0, 0.4342, 0.3968, 0.3712, 1.0, 0.4342, 0.3968, 0.3712, 1.0, 0.4342, 0.3968, 0.3712, 1.0, 0.4342, 0.3968, 0.3712, 1.0])
me_cube_000.materials.append(mat_vertexcolor)
me_cube_000.use_remesh_preserve_volume = False
me_cube_000.use_remesh_preserve_attributes = False
me_cube_000.use_mirror_vertex_groups = False
me_cube_000.use_paint_bone_selection = False
me_cube_000.use_paint_mask = True
me_cube_000.update()
me_plane = bpy.data.meshes.new('Plane')
me_plane.from_pydata([(-0.5, -0.5, 0.0), (0.5, -0.5, 0.0), (-0.5, 0.5, 0.0), (0.5, 0.5, 0.0), (-0.4401, 0.4401, 0.0), (-0.4401, -0.4401, 0.0), (0.4401, -0.4401, 0.0), (0.4401, 0.4401, 0.0), (-0.4199, 0.4199, -0.02037), (-0.4199, -0.4199, -0.02037), (0.4199, -0.4199, -0.02037), (0.4199, 0.4199, -0.02037)], [], [(7, 4, 8, 11), (5, 4, 2, 0), (6, 5, 0, 1), (7, 6, 1, 3), (4, 7, 3, 2), (9, 10, 11, 8), (5, 6, 10, 9), (6, 7, 11, 10), (4, 5, 9, 8)])
_ca = me_plane.color_attributes.new('Col', 'BYTE_COLOR', 'CORNER')
_ca.data.foreach_set('color', [0.3663, 0.3095, 0.2831, 1.0, 0.3663, 0.3095, 0.2831, 1.0, 0.3663, 0.3095, 0.2831, 1.0, 0.3663, 0.3095, 0.2831, 1.0, 0.3663, 0.3095, 0.2831, 1.0, 0.3663, 0.3095, 0.2831, 1.0, 0.3663, 0.3095, 0.2831, 1.0, 0.3663, 0.3095, 0.2831, 1.0, 0.3663, 0.3095, 0.2831, 1.0, 0.3663, 0.3095, 0.2831, 1.0, 0.3663, 0.3095, 0.2831, 1.0, 0.3663, 0.3095, 0.2831, 1.0, 0.3663, 0.3095, 0.2831, 1.0, 0.3663, 0.3095, 0.2831, 1.0, 0.3663, 0.3095, 0.2831, 1.0, 0.3663, 0.3095, 0.2831, 1.0, 0.3663, 0.3095, 0.2831, 1.0, 0.3663, 0.3095, 0.2831, 1.0, 0.3663, 0.3095, 0.2831, 1.0, 0.3663, 0.3095, 0.2831, 1.0, 0.2384, 0.2016, 0.1845, 1.0, 0.2384, 0.2016, 0.1845, 1.0, 0.2384, 0.2016, 0.1845, 1.0, 0.2384, 0.2016, 0.1845, 1.0, 0.3663, 0.3095, 0.2831, 1.0, 0.3663, 0.3095, 0.2831, 1.0, 0.3663, 0.3095, 0.2831, 1.0, 0.3663, 0.3095, 0.2831, 1.0, 0.3663, 0.3095, 0.2831, 1.0, 0.3663, 0.3095, 0.2831, 1.0, 0.3663, 0.3095, 0.2831, 1.0, 0.3663, 0.3095, 0.2831, 1.0, 0.3663, 0.3095, 0.2831, 1.0, 0.3663, 0.3095, 0.2831, 1.0, 0.3663, 0.3095, 0.2831, 1.0, 0.3663, 0.3095, 0.2831, 1.0])
me_plane.materials.append(mat_vertexcolor)
me_plane.use_remesh_preserve_volume = False
me_plane.use_remesh_preserve_attributes = False
me_plane.use_mirror_vertex_groups = False
me_plane.use_paint_bone_selection = False
me_plane.use_paint_mask = True
me_plane.update()

# ---- objects
ob_target = bpy.data.objects.new('Target', me_plane_001)
ob_goblin = bpy.data.objects.new('Goblin', me_cube_003)
ob_player = bpy.data.objects.new('Player', me_cube_000)
ob_hemi = bpy.data.objects.new('Hemi', light_hemi)
ob_tile = bpy.data.objects.new('Tile', me_plane)

# ---- transforms, parenting, visibility, modifiers, constraints
ob_target.location = (2.0, 0.0, -0.5)
ob_target.lineart.crease_threshold = 0.0
ob_goblin.location = (2.0, 0.0, 0.0)
ob_goblin.lineart.crease_threshold = 0.0
_m = ob_goblin.modifiers.new('Auto Smooth', 'NODES')
_m.node_group = ng_auto_smooth
_gi = [s.identifier for s in ng_auto_smooth.interface.items_tree if s.item_type == 'SOCKET' and s.in_out == 'INPUT']
_m[_gi[1]] = 0.5236  # Angle
ob_player.location = (1.0, 0.0, 0.0)
ob_player.lineart.crease_threshold = 0.0
_m = ob_player.modifiers.new('Auto Smooth', 'NODES')
_m.node_group = ng_auto_smooth
_gi = [s.identifier for s in ng_auto_smooth.interface.items_tree if s.item_type == 'SOCKET' and s.in_out == 'INPUT']
_m[_gi[1]] = 0.5236  # Angle
ob_hemi.location = (0.0, 0.0, 0.8125)
ob_hemi.lineart.crease_threshold = 0.0
ob_tile.location = (0.0, 0.0, -0.5)
ob_tile.lineart.crease_threshold = 0.0

# ---- collection membership
col_collection_1.objects.link(ob_target)
col_collection_1.objects.link(ob_goblin)
col_collection_1.objects.link(ob_player)
col_collection_1.objects.link(ob_hemi)
col_collection_1.objects.link(ob_tile)

# ---- scene / render settings (as saved in the file)
scene.frame_start = 1; scene.frame_end = 250; scene.frame_set(1)
scene.render.engine = 'BLENDER_EEVEE_NEXT'
scene.render.resolution_percentage = 50
scene.render.dither_intensity = 0.0
scene.cycles.use_denoising = False
scene.cycles.samples = 128
scene.cycles.sampling_pattern = 'TABULATED_SOBOL'
scene.cycles.use_adaptive_sampling = False
scene.cycles.use_light_tree = False
scene.cycles.blur_glossy = 0.0
scene.cycles.sample_clamp_indirect = 0.0
scene.view_settings.view_transform = 'Standard'
bpy.context.view_layer.update()

# ---- added for rendering (the .blend has no active camera): camera
cam_auto = bpy.data.cameras.new('AutoCamera')
cam_auto.lens = 50.0
cam_auto.sensor_width = 36.0
cam_auto.clip_end = 1000.0
ob_auto_camera = bpy.data.objects.new('AutoCamera', cam_auto)
scene.collection.objects.link(ob_auto_camera)
ob_auto_camera.location = (3.97752, -3.57303, 2.16022)
ob_auto_camera.rotation_euler = (1.09748, -7.21219e-08, 0.694738)
scene.camera = ob_auto_camera
bpy.context.view_layer.update()
